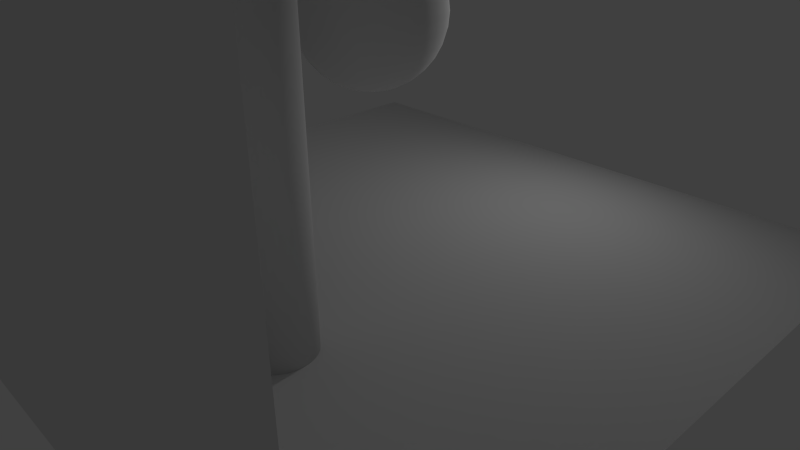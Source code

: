 # Source: room.blend  (saved by Blender 2.57.1; exported with 4.5.12 LTS)
import bpy
from mathutils import Matrix  # noqa: F401  (used for matrix-valued properties, if any)

bpy.ops.wm.read_factory_settings(use_empty=True)
scene = bpy.context.scene
scene.name = 'Scene'

# ---- collections
col_collection_1 = bpy.data.collections.new('Collection 1'); scene.collection.children.link(col_collection_1)

# ---- world
world_world = bpy.data.worlds.new('World'); scene.world = world_world
world_world.color = (0.05088, 0.05088, 0.05088)
world_world.use_sun_shadow = False
world_world.sun_shadow_jitter_overblur = 0.0
world_world.cycles.sampling_method = 'MANUAL'
world_world.cycles.sample_map_resolution = 256

# ---- cameras
cam_camera = bpy.data.cameras.new('Camera')
cam_camera.clip_end = 100.0
cam_camera.lens = 35.0
cam_camera.ortho_scale = 7.314
cam_camera.dof.focus_distance = 0.0
cam_camera.dof.aperture_fstop = 128.0

# ---- lights
light_lamp = bpy.data.lights.new('Lamp', 'AREA')
light_lamp.transmission_factor = 0.0
light_lamp.cutoff_distance = 30.0
light_lamp.energy = 39.27
light_lamp.shadow_buffer_clip_start = 1.001
light_lamp.shadow_soft_size = 0.4
light_lamp.shadow_maximum_resolution = 0.006
light_lamp.use_absolute_resolution = True
light_lamp.size = 0.4
light_lamp.size_y = 1.0
light_lamp.cycles.use_multiple_importance_sampling = False

# ---- meshes
me_sphere = bpy.data.meshes.new('Sphere')
me_sphere.from_pydata([(0.9834, -1.932, -3.661), (1.083, -1.942, -3.661), (1.179, -1.971, -3.661), (1.267, -2.018, -3.661), (1.344, -2.082, -3.661), (1.408, -2.159, -3.661), (1.455, -2.247, -3.661), (1.484, -2.343, -3.661), (1.494, -2.443, -3.661), (1.484, -2.542, -3.661), (1.455, -2.638, -3.661), (1.408, -2.726, -3.661), (1.344, -2.803, -3.661), (1.267, -2.867, -3.661), (1.179, -2.914, -3.661), (1.083, -2.943, -3.661), (0.9834, -2.953, -3.661), (0.8839, -2.943, -3.661), (0.7881, -2.914, -3.661), (0.6999, -2.867, -3.661), (0.6225, -2.803, -3.661), (0.559, -2.726, -3.661), (0.5119, -2.638, -3.661), (0.4828, -2.542, -3.661), (0.473, -2.443, -3.661), (0.4828, -2.343, -3.661), (0.5119, -2.247, -3.661), (0.559, -2.159, -3.661), (0.6225, -2.082, -3.661), (0.6999, -2.018, -3.661), (0.7881, -1.971, -3.661), (0.8839, -1.942, -3.661), (0.9834, -1.932, 1.364), (1.083, -1.942, 1.364), (1.179, -1.971, 1.364), (1.267, -2.018, 1.364), (1.344, -2.082, 1.364), (1.408, -2.159, 1.364), (1.455, -2.247, 1.364), (1.484, -2.343, 1.364), (1.494, -2.443, 1.364), (1.484, -2.542, 1.364), (1.455, -2.638, 1.364), (1.408, -2.726, 1.364), (1.344, -2.803, 1.364), (1.267, -2.867, 1.364), (1.179, -2.914, 1.364), (1.083, -2.943, 1.364), (0.9834, -2.953, 1.364), (0.8839, -2.943, 1.364), (0.7881, -2.914, 1.364), (0.6999, -2.867, 1.364), (0.6225, -2.803, 1.364), (0.559, -2.726, 1.364), (0.5119, -2.638, 1.364), (0.4828, -2.542, 1.364), (0.473, -2.443, 1.364), (0.4828, -2.343, 1.364), (0.5119, -2.247, 1.364), (0.559, -2.159, 1.364), (0.6225, -2.082, 1.364), (0.6999, -2.018, 1.364), (0.7881, -1.971, 1.364), (0.8839, -1.942, 1.364), (0.9834, -2.443, -3.661), (0.9834, -2.443, 1.364), (0.1913, 0.03806, -0.9808), (0.3753, 0.07466, -0.9239), (0.5449, 0.1084, -0.8315), (0.6935, 0.1379, -0.7071), (0.8155, 0.1622, -0.5556), (0.9061, 0.1802, -0.3827), (0.9619, 0.1913, -0.1951), (0.9808, 0.1951, 5.96e-08), (0.9619, 0.1913, 0.1951), (0.9061, 0.1802, 0.3827), (0.8155, 0.1622, 0.5556), (0.6935, 0.1379, 0.7071), (0.5449, 0.1084, 0.8315), (0.3753, 0.07466, 0.9239), (0.1913, 0.03806, 0.9808), (0.1802, 0.07466, 0.9808), (0.3536, 0.1464, 0.9239), (0.5133, 0.2126, 0.8315), (0.6533, 0.2706, 0.7071), (0.7682, 0.3182, 0.5556), (0.8536, 0.3536, 0.3827), (0.9061, 0.3753, 0.1951), (0.9239, 0.3827, 5.96e-08), (0.9061, 0.3753, -0.1951), (0.8536, 0.3536, -0.3827), (0.7682, 0.3182, -0.5556), (0.6533, 0.2706, -0.7071), (0.5133, 0.2126, -0.8315), (0.3536, 0.1464, -0.9239), (0.1802, 0.07466, -0.9808), (0.1622, 0.1084, -0.9808), (0.3182, 0.2126, -0.9239), (0.4619, 0.3087, -0.8315), (0.5879, 0.3928, -0.7071), (0.6913, 0.4619, -0.5556), (0.7682, 0.5133, -0.3827), (0.8155, 0.5449, -0.1951), (0.8315, 0.5556, 5.96e-08), (0.8155, 0.5449, 0.1951), (0.7682, 0.5133, 0.3827), (0.6913, 0.4619, 0.5556), (0.5879, 0.3928, 0.7071), (0.4619, 0.3087, 0.8315), (0.3182, 0.2126, 0.9239), (0.1622, 0.1084, 0.9808), (0.1379, 0.1379, 0.9808), (0.2706, 0.2706, 0.9239), (0.3928, 0.3928, 0.8315), (0.5, 0.5, 0.7071), (0.5879, 0.5879, 0.5556), (0.6533, 0.6533, 0.3827), (0.6935, 0.6935, 0.1951), (0.7071, 0.7071, 5.96e-08), (0.6935, 0.6935, -0.1951), (0.6533, 0.6533, -0.3827), (0.5879, 0.5879, -0.5556), (0.5, 0.5, -0.7071), (0.3928, 0.3928, -0.8315), (0.2706, 0.2706, -0.9239), (0.1379, 0.1379, -0.9808), (0.1084, 0.1622, -0.9808), (0.2126, 0.3182, -0.9239), (0.3087, 0.4619, -0.8315), (0.3928, 0.5879, -0.7071), (0.4619, 0.6913, -0.5556), (0.5133, 0.7682, -0.3827), (0.5449, 0.8155, -0.1951), (0.5556, 0.8315, 5.96e-08), (0.5449, 0.8155, 0.1951), (0.5133, 0.7682, 0.3827), (0.4619, 0.6913, 0.5556), (0.3928, 0.5879, 0.7071), (0.3087, 0.4619, 0.8315), (0.2126, 0.3182, 0.9239), (0.1084, 0.1622, 0.9808), (0.07466, 0.1802, 0.9808), (0.1464, 0.3536, 0.9239), (0.2126, 0.5133, 0.8315), (0.2706, 0.6533, 0.7071), (0.3182, 0.7682, 0.5556), (0.3536, 0.8536, 0.3827), (0.3753, 0.9061, 0.1951), (0.3827, 0.9239, 5.96e-08), (0.3753, 0.9061, -0.1951), (0.3536, 0.8536, -0.3827), (0.3182, 0.7682, -0.5556), (0.2706, 0.6533, -0.7071), (0.2126, 0.5133, -0.8315), (0.1464, 0.3536, -0.9239), (0.07466, 0.1802, -0.9808), (-1.247e-07, -3.01e-07, -1.0), (0.03806, 0.1913, -0.9808), (0.07466, 0.3753, -0.9239), (0.1084, 0.5449, -0.8315), (0.1379, 0.6935, -0.7071), (0.1622, 0.8155, -0.5556), (0.1802, 0.9061, -0.3827), (0.1913, 0.9619, -0.1951), (0.1951, 0.9808, 5.96e-08), (0.1913, 0.9619, 0.1951), (0.1802, 0.9061, 0.3827), (0.1622, 0.8155, 0.5556), (0.1379, 0.6935, 0.7071), (0.1084, 0.5449, 0.8315), (0.07466, 0.3753, 0.9239), (0.03806, 0.1913, 0.9808), (-2.134e-08, 0.1951, 0.9808), (-2.516e-08, 0.3827, 0.9239), (-3.811e-08, 0.5556, 0.8315), (-5.684e-08, 0.7071, 0.7071), (-5.286e-09, 0.8315, 0.5556), (-8.821e-08, 0.9239, 0.3827), (-9.261e-08, 0.9808, 0.1951), (-2.656e-08, 1.0, 5.96e-08), (-4.578e-08, 0.9808, -0.1951), (-8.522e-08, 0.9239, -0.3827), (-5.286e-09, 0.8315, -0.5556), (-5.684e-08, 0.7071, -0.7071), (-5.571e-08, 0.5556, -0.8315), (-2.532e-08, 0.3827, -0.9239), (-6.963e-09, 0.1951, -0.9808), (-0.03806, 0.1913, -0.9808), (-0.07466, 0.3753, -0.9239), (-0.1084, 0.5449, -0.8315), (-0.1379, 0.6935, -0.7071), (-0.1622, 0.8155, -0.5556), (-0.1802, 0.9061, -0.3827), (-0.1913, 0.9619, -0.1951), (-0.1951, 0.9808, 5.96e-08), (-0.1913, 0.9619, 0.1951), (-0.1802, 0.9061, 0.3827), (-0.1622, 0.8155, 0.5556), (-0.1379, 0.6935, 0.7071), (-0.1084, 0.5449, 0.8315), (-0.07466, 0.3753, 0.9239), (-0.03806, 0.1913, 0.9808), (-0.07466, 0.1802, 0.9808), (-0.1464, 0.3536, 0.9239), (-0.2126, 0.5133, 0.8315), (-0.2706, 0.6533, 0.7071), (-0.3182, 0.7682, 0.5556), (-0.3536, 0.8536, 0.3827), (-0.3753, 0.9061, 0.1951), (-0.3827, 0.9239, 5.96e-08), (-0.3753, 0.9061, -0.1951), (-0.3536, 0.8536, -0.3827), (-0.3182, 0.7682, -0.5556), (-0.2706, 0.6533, -0.7071), (-0.2126, 0.5133, -0.8315), (-0.1464, 0.3536, -0.9239), (-0.07466, 0.1802, -0.9808), (-0.1084, 0.1622, -0.9808), (-0.2126, 0.3182, -0.9239), (-0.3087, 0.4619, -0.8315), (-0.3928, 0.5879, -0.7071), (-0.4619, 0.6913, -0.5556), (-0.5133, 0.7682, -0.3827), (-0.5449, 0.8155, -0.1951), (-0.5556, 0.8315, 5.96e-08), (-0.5449, 0.8155, 0.1951), (-0.5133, 0.7682, 0.3827), (-0.4619, 0.6913, 0.5556), (-0.3928, 0.5879, 0.7071), (-0.3087, 0.4619, 0.8315), (-0.2126, 0.3182, 0.9239), (-0.1084, 0.1622, 0.9808), (-0.1379, 0.1379, 0.9808), (-0.2706, 0.2706, 0.9239), (-0.3928, 0.3928, 0.8315), (-0.5, 0.5, 0.7071), (-0.5879, 0.5879, 0.5556), (-0.6533, 0.6533, 0.3827), (-0.6935, 0.6935, 0.1951), (-0.7071, 0.7071, 5.96e-08), (-0.6935, 0.6935, -0.1951), (-0.6533, 0.6533, -0.3827), (-0.5879, 0.5879, -0.5556), (-0.5, 0.5, -0.7071), (-0.3928, 0.3928, -0.8315), (-0.2706, 0.2706, -0.9239), (-0.1379, 0.1379, -0.9808), (-0.1622, 0.1084, -0.9808), (-0.3182, 0.2126, -0.9239), (-0.4619, 0.3087, -0.8315), (-0.5879, 0.3928, -0.7071), (-0.6913, 0.4619, -0.5556), (-0.7682, 0.5133, -0.3827), (-0.8155, 0.5449, -0.1951), (-0.8315, 0.5556, 5.96e-08), (-0.8155, 0.5449, 0.1951), (-0.7682, 0.5133, 0.3827), (-0.6913, 0.4619, 0.5556), (-0.5879, 0.3928, 0.7071), (-0.4619, 0.3087, 0.8315), (-0.3182, 0.2126, 0.9239), (-0.1622, 0.1084, 0.9808), (-0.1802, 0.07466, 0.9808), (-0.3536, 0.1464, 0.9239), (-0.5133, 0.2126, 0.8315), (-0.6533, 0.2706, 0.7071), (-0.7682, 0.3182, 0.5556), (-0.8536, 0.3536, 0.3827), (-0.9061, 0.3753, 0.1951), (-0.9239, 0.3827, 5.96e-08), (-0.9061, 0.3753, -0.1951), (-0.8536, 0.3536, -0.3827), (-0.7682, 0.3182, -0.5556), (-0.6533, 0.2706, -0.7071), (-0.5133, 0.2126, -0.8315), (-0.3536, 0.1464, -0.9239), (-0.1802, 0.07466, -0.9808), (-0.1913, 0.03806, -0.9808), (-0.3753, 0.07466, -0.9239), (-0.5449, 0.1084, -0.8315), (-0.6935, 0.1379, -0.7071), (-0.8155, 0.1622, -0.5556), (-0.9061, 0.1802, -0.3827), (-0.9619, 0.1913, -0.1951), (-0.9808, 0.1951, 5.96e-08), (-0.9619, 0.1913, 0.1951), (-0.9061, 0.1802, 0.3827), (-0.8155, 0.1622, 0.5556), (-0.6935, 0.1379, 0.7071), (-0.5449, 0.1084, 0.8315), (-0.3753, 0.07466, 0.9239), (-0.1913, 0.03806, 0.9808), (-0.1951, -2.283e-08, 0.9808), (-0.3827, -4.426e-08, 0.9239), (-0.5556, -8.361e-08, 0.8315), (-0.7071, -5.118e-08, 0.7071), (-0.8315, -8.732e-08, 0.5556), (-0.9239, -1.44e-07, 0.3827), (-0.9808, -1.6e-07, 0.1951), (-1.0, -9.398e-08, 5.96e-08), (-0.9808, -4.311e-08, -0.1951), (-0.9239, -1.118e-07, -0.3827), (-0.8315, -8.732e-08, -0.5556), (-0.7071, -5.118e-08, -0.7071), (-0.5556, -4.275e-08, -0.8315), (-0.3827, -1.519e-08, -0.9239), (-0.1951, -1.942e-08, -0.9808), (-0.1913, -0.03806, -0.9808), (-0.3753, -0.07466, -0.9239), (-0.5449, -0.1084, -0.8315), (-0.6935, -0.1379, -0.7071), (-0.8155, -0.1622, -0.5556), (-0.9061, -0.1802, -0.3827), (-0.9619, -0.1913, -0.1951), (-0.9808, -0.1951, 5.96e-08), (-0.9619, -0.1913, 0.1951), (-0.9061, -0.1802, 0.3827), (-0.8155, -0.1622, 0.5556), (-0.6935, -0.1379, 0.7071), (-0.5449, -0.1084, 0.8315), (-0.3753, -0.07466, 0.9239), (-0.1913, -0.03806, 0.9808), (-0.1802, -0.07466, 0.9808), (-0.3536, -0.1464, 0.9239), (-0.5133, -0.2126, 0.8315), (-0.6533, -0.2706, 0.7071), (-0.7682, -0.3182, 0.5556), (-0.8536, -0.3536, 0.3827), (-0.9061, -0.3753, 0.1951), (-0.9239, -0.3827, 5.96e-08), (-0.9061, -0.3753, -0.1951), (-0.8536, -0.3536, -0.3827), (-0.7682, -0.3182, -0.5556), (-0.6533, -0.2706, -0.7071), (-0.5133, -0.2126, -0.8315), (-0.3536, -0.1464, -0.9239), (-0.1802, -0.07466, -0.9808), (-0.1622, -0.1084, -0.9808), (-0.3182, -0.2126, -0.9239), (-0.4619, -0.3087, -0.8315), (-0.5879, -0.3928, -0.7071), (-0.6913, -0.4619, -0.5556), (-0.7682, -0.5133, -0.3827), (-0.8155, -0.5449, -0.1951), (-0.8315, -0.5556, 5.96e-08), (-0.8155, -0.5449, 0.1951), (-0.7682, -0.5133, 0.3827), (-0.6913, -0.4619, 0.5556), (-0.5879, -0.3928, 0.7071), (-0.4619, -0.3087, 0.8315), (-0.3182, -0.2126, 0.9239), (-0.1622, -0.1084, 0.9808), (-0.1379, -0.1379, 0.9808), (-0.2706, -0.2706, 0.9239), (-0.3928, -0.3928, 0.8315), (-0.5, -0.5, 0.7071), (-0.5879, -0.5879, 0.5556), (-0.6533, -0.6533, 0.3827), (-0.6935, -0.6935, 0.1951), (-0.7071, -0.7071, 5.96e-08), (-0.6935, -0.6935, -0.1951), (-0.6533, -0.6533, -0.3827), (-0.5879, -0.5879, -0.5556), (-0.5, -0.5, -0.7071), (-0.3928, -0.3928, -0.8315), (-0.2706, -0.2706, -0.9239), (-0.1379, -0.1379, -0.9808), (-0.1084, -0.1622, -0.9808), (-0.2126, -0.3182, -0.9239), (-0.3087, -0.4619, -0.8315), (-0.3928, -0.5879, -0.7071), (-0.4619, -0.6913, -0.5556), (-0.5133, -0.7682, -0.3827), (-0.5449, -0.8155, -0.1951), (-0.5556, -0.8315, 5.96e-08), (-0.5449, -0.8155, 0.1951), (-0.5133, -0.7682, 0.3827), (-0.4619, -0.6913, 0.5556), (-0.3928, -0.5879, 0.7071), (-0.3087, -0.4619, 0.8315), (-0.2126, -0.3182, 0.9239), (-0.1084, -0.1622, 0.9808), (-0.07466, -0.1802, 0.9808), (-0.1464, -0.3536, 0.9239), (-0.2126, -0.5133, 0.8315), (-0.2706, -0.6533, 0.7071), (-0.3182, -0.7682, 0.5556), (-0.3536, -0.8536, 0.3827), (-0.3753, -0.9061, 0.1951), (-0.3827, -0.9239, 5.96e-08), (-0.3753, -0.9061, -0.1951), (-0.3536, -0.8536, -0.3827), (-0.3182, -0.7682, -0.5556), (-0.2706, -0.6533, -0.7071), (-0.2126, -0.5133, -0.8315), (-0.1464, -0.3536, -0.9239), (-0.07466, -0.1802, -0.9808), (-0.03806, -0.1913, -0.9808), (-0.07466, -0.3753, -0.9239), (-0.1084, -0.5449, -0.8315), (-0.1379, -0.6935, -0.7071), (-0.1622, -0.8155, -0.5556), (-0.1802, -0.9061, -0.3827), (-0.1913, -0.9619, -0.1951), (-0.1951, -0.9808, 5.96e-08), (-0.1913, -0.9619, 0.1951), (-0.1802, -0.9061, 0.3827), (-0.1622, -0.8155, 0.5556), (-0.1379, -0.6935, 0.7071), (-0.1084, -0.5449, 0.8315), (-0.07466, -0.3753, 0.9239), (-0.03806, -0.1913, 0.9808), (3.603e-08, -0.1951, 0.9808), (5.455e-08, -0.3827, 0.9239), (8.958e-08, -0.5556, 0.8315), (7.476e-08, -0.7071, 0.7071), (1.139e-07, -0.8315, 0.5556), (2.054e-07, -0.9239, 0.3827), (2.421e-07, -0.9808, 0.1951), (1.498e-07, -1.0, 5.96e-08), (1.019e-07, -0.9808, -0.1951), (2.054e-07, -0.9239, -0.3827), (1.139e-07, -0.8315, -0.5556), (7.476e-08, -0.7071, -0.7071), (8.526e-08, -0.5556, -0.8315), (4.159e-08, -0.3827, -0.9239), (2.091e-08, -0.1951, -0.9808), (0.03806, -0.1913, -0.9808), (0.07466, -0.3753, -0.9239), (0.1084, -0.5449, -0.8315), (0.1379, -0.6935, -0.7071), (0.1622, -0.8155, -0.5556), (0.1802, -0.9061, -0.3827), (0.1913, -0.9619, -0.1951), (0.1951, -0.9808, 5.96e-08), (0.1913, -0.9619, 0.1951), (0.1802, -0.9061, 0.3827), (0.1622, -0.8155, 0.5556), (0.1379, -0.6935, 0.7071), (0.1084, -0.5449, 0.8315), (0.07466, -0.3753, 0.9239), (0.03806, -0.1913, 0.9808), (0.07466, -0.1802, 0.9808), (0.1464, -0.3536, 0.9239), (0.2126, -0.5133, 0.8315), (0.2706, -0.6533, 0.7071), (0.3182, -0.7682, 0.5556), (0.3536, -0.8536, 0.3827), (0.3753, -0.9061, 0.1951), (0.3827, -0.9239, 5.96e-08), (0.3753, -0.9061, -0.1951), (0.3536, -0.8536, -0.3827), (0.3182, -0.7682, -0.5556), (0.2706, -0.6533, -0.7071), (0.2126, -0.5133, -0.8315), (0.1464, -0.3536, -0.9239), (0.07466, -0.1802, -0.9808), (0.1084, -0.1622, -0.9808), (0.2126, -0.3182, -0.9239), (0.3087, -0.4619, -0.8315), (0.3928, -0.5879, -0.7071), (0.4619, -0.6913, -0.5556), (0.5133, -0.7682, -0.3827), (0.5449, -0.8155, -0.1951), (0.5556, -0.8315, 5.96e-08), (0.5449, -0.8155, 0.1951), (0.5133, -0.7682, 0.3827), (0.4619, -0.6913, 0.5556), (0.3928, -0.5879, 0.7071), (0.3087, -0.4619, 0.8315), (0.2126, -0.3182, 0.9239), (0.1084, -0.1622, 0.9808), (0.1379, -0.1379, 0.9808), (0.2706, -0.2706, 0.9239), (0.3928, -0.3928, 0.8315), (0.5, -0.5, 0.7071), (0.5879, -0.5879, 0.5556), (0.6533, -0.6533, 0.3827), (0.6935, -0.6935, 0.1951), (0.7071, -0.7071, 5.96e-08), (0.6935, -0.6935, -0.1951), (0.6533, -0.6533, -0.3827), (0.5879, -0.5879, -0.5556), (0.5, -0.5, -0.7071), (0.3928, -0.3928, -0.8315), (0.2706, -0.2706, -0.9239), (0.1379, -0.1379, -0.9808), (0.1622, -0.1084, -0.9808), (0.3182, -0.2126, -0.9239), (0.4619, -0.3087, -0.8315), (0.5879, -0.3928, -0.7071), (0.6913, -0.4619, -0.5556), (0.7682, -0.5133, -0.3827), (0.8155, -0.5449, -0.1951), (0.8315, -0.5556, 5.96e-08), (0.8155, -0.5449, 0.1951), (0.7682, -0.5133, 0.3827), (0.6913, -0.4619, 0.5556), (0.5879, -0.3928, 0.7071), (0.4619, -0.3087, 0.8315), (0.3182, -0.2126, 0.9239), (0.1622, -0.1084, 0.9808), (0.1802, -0.07466, 0.9808), (0.3536, -0.1464, 0.9239), (0.5133, -0.2126, 0.8315), (0.6533, -0.2706, 0.7071), (0.7682, -0.3182, 0.5556), (0.8536, -0.3536, 0.3827), (0.9061, -0.3753, 0.1951), (0.9239, -0.3827, 5.96e-08), (0.9061, -0.3753, -0.1951), (0.8536, -0.3536, -0.3827), (0.7682, -0.3182, -0.5556), (0.6533, -0.2706, -0.7071), (0.5133, -0.2126, -0.8315), (0.3536, -0.1464, -0.9239), (0.1802, -0.07466, -0.9808), (0.1913, -0.03806, -0.9808), (0.3753, -0.07466, -0.9239), (0.5449, -0.1084, -0.8315), (0.6935, -0.1379, -0.7071), (0.8155, -0.1622, -0.5556), (0.9061, -0.1802, -0.3827), (0.9619, -0.1913, -0.1951), (0.9808, -0.1951, 5.96e-08), (0.9619, -0.1913, 0.1951), (0.9061, -0.1802, 0.3827), (0.8155, -0.1622, 0.5556), (0.6935, -0.1379, 0.7071), (0.5449, -0.1084, 0.8315), (0.3753, -0.07466, 0.9239), (0.1913, -0.03806, 0.9808), (0.0, 0.0, 1.0), (0.1951, 4.849e-08, 0.9808), (0.3827, 4.442e-08, 0.9239), (0.5556, 1.175e-07, 0.8315), (0.7071, 1.1e-07, 0.7071), (0.8315, 1.667e-07, 0.5556), (0.9239, 2.496e-07, 0.3827), (0.9808, 3.533e-07, 0.1951), (1.0, 2.318e-07, 5.96e-08), (0.9808, 1.723e-07, -0.1951), (0.9239, 2.496e-07, -0.3827), (0.8315, 1.667e-07, -0.5556), (0.7071, 1.1e-07, -0.7071), (0.5556, 1.132e-07, -0.8315), (0.3827, 6.948e-08, -0.9239), (0.1951, 4.067e-08, -0.9808), (5.0, 5.0, -3.407), (5.0, -5.0, -3.407), (-5.0, -5.0, -3.407), (-5.0, 5.0, -3.407), (5.0, -5.0, 2.601), (-5.0, -5.0, 2.601)], [], [(64, 0, 1), (65, 33, 32), (64, 1, 2), (65, 34, 33), (64, 2, 3), (65, 35, 34), (64, 3, 4), (65, 36, 35), (64, 4, 5), (65, 37, 36), (64, 5, 6), (65, 38, 37), (64, 6, 7), (65, 39, 38), (64, 7, 8), (65, 40, 39), (64, 8, 9), (65, 41, 40), (64, 9, 10), (65, 42, 41), (64, 10, 11), (65, 43, 42), (64, 11, 12), (65, 44, 43), (64, 12, 13), (65, 45, 44), (64, 13, 14), (65, 46, 45), (64, 14, 15), (65, 47, 46), (64, 15, 16), (65, 48, 47), (64, 16, 17), (65, 49, 48), (64, 17, 18), (65, 50, 49), (64, 18, 19), (65, 51, 50), (64, 19, 20), (65, 52, 51), (64, 20, 21), (65, 53, 52), (64, 21, 22), (65, 54, 53), (64, 22, 23), (65, 55, 54), (64, 23, 24), (65, 56, 55), (64, 24, 25), (65, 57, 56), (64, 25, 26), (65, 58, 57), (64, 26, 27), (65, 59, 58), (64, 27, 28), (65, 60, 59), (64, 28, 29), (65, 61, 60), (64, 29, 30), (65, 62, 61), (64, 30, 31), (65, 63, 62), (31, 0, 64), (65, 32, 63), (0, 32, 33, 1), (1, 33, 34, 2), (2, 34, 35, 3), (3, 35, 36, 4), (4, 36, 37, 5), (5, 37, 38, 6), (6, 38, 39, 7), (7, 39, 40, 8), (8, 40, 41, 9), (9, 41, 42, 10), (10, 42, 43, 11), (11, 43, 44, 12), (12, 44, 45, 13), (13, 45, 46, 14), (14, 46, 47, 15), (15, 47, 48, 16), (16, 48, 49, 17), (17, 49, 50, 18), (18, 50, 51, 19), (19, 51, 52, 20), (20, 52, 53, 21), (21, 53, 54, 22), (22, 54, 55, 23), (23, 55, 56, 24), (24, 56, 57, 25), (25, 57, 58, 26), (26, 58, 59, 27), (27, 59, 60, 28), (28, 60, 61, 29), (29, 61, 62, 30), (30, 62, 63, 31), (32, 0, 31, 63), (156, 66, 547), (66, 67, 546, 547), (545, 546, 67, 68), (544, 545, 68, 69), (543, 544, 69, 70), (542, 543, 70, 71), (541, 542, 71, 72), (540, 541, 72, 73), (539, 540, 73, 74), (538, 539, 74, 75), (537, 538, 75, 76), (536, 537, 76, 77), (535, 536, 77, 78), (534, 535, 78, 79), (533, 534, 79, 80), (532, 533, 80), (532, 80, 81), (80, 79, 82, 81), (79, 78, 83, 82), (78, 77, 84, 83), (77, 76, 85, 84), (76, 75, 86, 85), (75, 74, 87, 86), (74, 73, 88, 87), (73, 72, 89, 88), (72, 71, 90, 89), (71, 70, 91, 90), (70, 69, 92, 91), (69, 68, 93, 92), (68, 67, 94, 93), (67, 66, 95, 94), (66, 156, 95), (95, 156, 96), (94, 95, 96, 97), (93, 94, 97, 98), (92, 93, 98, 99), (91, 92, 99, 100), (90, 91, 100, 101), (89, 90, 101, 102), (88, 89, 102, 103), (87, 88, 103, 104), (86, 87, 104, 105), (85, 86, 105, 106), (84, 85, 106, 107), (83, 84, 107, 108), (82, 83, 108, 109), (81, 82, 109, 110), (532, 81, 110), (532, 110, 111), (110, 109, 112, 111), (109, 108, 113, 112), (108, 107, 114, 113), (107, 106, 115, 114), (106, 105, 116, 115), (105, 104, 117, 116), (104, 103, 118, 117), (103, 102, 119, 118), (102, 101, 120, 119), (101, 100, 121, 120), (100, 99, 122, 121), (99, 98, 123, 122), (98, 97, 124, 123), (97, 96, 125, 124), (96, 156, 125), (125, 156, 126), (124, 125, 126, 127), (123, 124, 127, 128), (122, 123, 128, 129), (121, 122, 129, 130), (120, 121, 130, 131), (119, 120, 131, 132), (118, 119, 132, 133), (117, 118, 133, 134), (116, 117, 134, 135), (115, 116, 135, 136), (114, 115, 136, 137), (113, 114, 137, 138), (112, 113, 138, 139), (111, 112, 139, 140), (532, 111, 140), (532, 140, 141), (140, 139, 142, 141), (139, 138, 143, 142), (138, 137, 144, 143), (137, 136, 145, 144), (136, 135, 146, 145), (135, 134, 147, 146), (134, 133, 148, 147), (133, 132, 149, 148), (132, 131, 150, 149), (131, 130, 151, 150), (130, 129, 152, 151), (129, 128, 153, 152), (128, 127, 154, 153), (127, 126, 155, 154), (126, 156, 155), (155, 156, 157), (154, 155, 157, 158), (153, 154, 158, 159), (152, 153, 159, 160), (151, 152, 160, 161), (150, 151, 161, 162), (149, 150, 162, 163), (148, 149, 163, 164), (147, 148, 164, 165), (146, 147, 165, 166), (145, 146, 166, 167), (144, 145, 167, 168), (143, 144, 168, 169), (142, 143, 169, 170), (141, 142, 170, 171), (532, 141, 171), (532, 171, 172), (171, 170, 173, 172), (170, 169, 174, 173), (169, 168, 175, 174), (168, 167, 176, 175), (167, 166, 177, 176), (166, 165, 178, 177), (165, 164, 179, 178), (164, 163, 180, 179), (163, 162, 181, 180), (162, 161, 182, 181), (161, 160, 183, 182), (160, 159, 184, 183), (159, 158, 185, 184), (158, 157, 186, 185), (157, 156, 186), (186, 156, 187), (185, 186, 187, 188), (184, 185, 188, 189), (183, 184, 189, 190), (182, 183, 190, 191), (181, 182, 191, 192), (180, 181, 192, 193), (179, 180, 193, 194), (178, 179, 194, 195), (177, 178, 195, 196), (176, 177, 196, 197), (175, 176, 197, 198), (174, 175, 198, 199), (173, 174, 199, 200), (172, 173, 200, 201), (532, 172, 201), (532, 201, 202), (201, 200, 203, 202), (200, 199, 204, 203), (199, 198, 205, 204), (198, 197, 206, 205), (197, 196, 207, 206), (196, 195, 208, 207), (195, 194, 209, 208), (194, 193, 210, 209), (193, 192, 211, 210), (192, 191, 212, 211), (191, 190, 213, 212), (190, 189, 214, 213), (189, 188, 215, 214), (188, 187, 216, 215), (187, 156, 216), (216, 156, 217), (215, 216, 217, 218), (214, 215, 218, 219), (213, 214, 219, 220), (212, 213, 220, 221), (211, 212, 221, 222), (210, 211, 222, 223), (209, 210, 223, 224), (208, 209, 224, 225), (207, 208, 225, 226), (206, 207, 226, 227), (205, 206, 227, 228), (204, 205, 228, 229), (203, 204, 229, 230), (202, 203, 230, 231), (532, 202, 231), (532, 231, 232), (231, 230, 233, 232), (230, 229, 234, 233), (229, 228, 235, 234), (228, 227, 236, 235), (227, 226, 237, 236), (226, 225, 238, 237), (225, 224, 239, 238), (224, 223, 240, 239), (223, 222, 241, 240), (222, 221, 242, 241), (221, 220, 243, 242), (220, 219, 244, 243), (219, 218, 245, 244), (218, 217, 246, 245), (217, 156, 246), (246, 156, 247), (245, 246, 247, 248), (244, 245, 248, 249), (243, 244, 249, 250), (242, 243, 250, 251), (241, 242, 251, 252), (240, 241, 252, 253), (239, 240, 253, 254), (238, 239, 254, 255), (237, 238, 255, 256), (236, 237, 256, 257), (235, 236, 257, 258), (234, 235, 258, 259), (233, 234, 259, 260), (232, 233, 260, 261), (532, 232, 261), (532, 261, 262), (261, 260, 263, 262), (260, 259, 264, 263), (259, 258, 265, 264), (258, 257, 266, 265), (257, 256, 267, 266), (256, 255, 268, 267), (255, 254, 269, 268), (254, 253, 270, 269), (253, 252, 271, 270), (252, 251, 272, 271), (251, 250, 273, 272), (250, 249, 274, 273), (249, 248, 275, 274), (248, 247, 276, 275), (247, 156, 276), (276, 156, 277), (275, 276, 277, 278), (274, 275, 278, 279), (273, 274, 279, 280), (272, 273, 280, 281), (271, 272, 281, 282), (270, 271, 282, 283), (269, 270, 283, 284), (268, 269, 284, 285), (267, 268, 285, 286), (266, 267, 286, 287), (265, 266, 287, 288), (264, 265, 288, 289), (263, 264, 289, 290), (262, 263, 290, 291), (532, 262, 291), (532, 291, 292), (291, 290, 293, 292), (290, 289, 294, 293), (289, 288, 295, 294), (288, 287, 296, 295), (287, 286, 297, 296), (286, 285, 298, 297), (285, 284, 299, 298), (284, 283, 300, 299), (283, 282, 301, 300), (282, 281, 302, 301), (281, 280, 303, 302), (280, 279, 304, 303), (279, 278, 305, 304), (278, 277, 306, 305), (277, 156, 306), (306, 156, 307), (305, 306, 307, 308), (304, 305, 308, 309), (303, 304, 309, 310), (302, 303, 310, 311), (301, 302, 311, 312), (300, 301, 312, 313), (299, 300, 313, 314), (298, 299, 314, 315), (297, 298, 315, 316), (296, 297, 316, 317), (295, 296, 317, 318), (294, 295, 318, 319), (293, 294, 319, 320), (292, 293, 320, 321), (532, 292, 321), (532, 321, 322), (321, 320, 323, 322), (320, 319, 324, 323), (319, 318, 325, 324), (318, 317, 326, 325), (317, 316, 327, 326), (316, 315, 328, 327), (315, 314, 329, 328), (314, 313, 330, 329), (313, 312, 331, 330), (312, 311, 332, 331), (311, 310, 333, 332), (310, 309, 334, 333), (309, 308, 335, 334), (308, 307, 336, 335), (307, 156, 336), (336, 156, 337), (335, 336, 337, 338), (334, 335, 338, 339), (333, 334, 339, 340), (332, 333, 340, 341), (331, 332, 341, 342), (330, 331, 342, 343), (329, 330, 343, 344), (328, 329, 344, 345), (327, 328, 345, 346), (326, 327, 346, 347), (325, 326, 347, 348), (324, 325, 348, 349), (323, 324, 349, 350), (322, 323, 350, 351), (532, 322, 351), (532, 351, 352), (351, 350, 353, 352), (350, 349, 354, 353), (349, 348, 355, 354), (348, 347, 356, 355), (347, 346, 357, 356), (346, 345, 358, 357), (345, 344, 359, 358), (344, 343, 360, 359), (343, 342, 361, 360), (342, 341, 362, 361), (341, 340, 363, 362), (340, 339, 364, 363), (339, 338, 365, 364), (338, 337, 366, 365), (337, 156, 366), (366, 156, 367), (365, 366, 367, 368), (364, 365, 368, 369), (363, 364, 369, 370), (362, 363, 370, 371), (361, 362, 371, 372), (360, 361, 372, 373), (359, 360, 373, 374), (358, 359, 374, 375), (357, 358, 375, 376), (356, 357, 376, 377), (355, 356, 377, 378), (354, 355, 378, 379), (353, 354, 379, 380), (352, 353, 380, 381), (532, 352, 381), (532, 381, 382), (381, 380, 383, 382), (380, 379, 384, 383), (379, 378, 385, 384), (378, 377, 386, 385), (377, 376, 387, 386), (376, 375, 388, 387), (375, 374, 389, 388), (374, 373, 390, 389), (373, 372, 391, 390), (372, 371, 392, 391), (371, 370, 393, 392), (370, 369, 394, 393), (369, 368, 395, 394), (368, 367, 396, 395), (367, 156, 396), (396, 156, 397), (395, 396, 397, 398), (394, 395, 398, 399), (393, 394, 399, 400), (392, 393, 400, 401), (391, 392, 401, 402), (390, 391, 402, 403), (389, 390, 403, 404), (388, 389, 404, 405), (387, 388, 405, 406), (386, 387, 406, 407), (385, 386, 407, 408), (384, 385, 408, 409), (383, 384, 409, 410), (382, 383, 410, 411), (532, 382, 411), (532, 411, 412), (411, 410, 413, 412), (410, 409, 414, 413), (409, 408, 415, 414), (408, 407, 416, 415), (407, 406, 417, 416), (406, 405, 418, 417), (405, 404, 419, 418), (404, 403, 420, 419), (403, 402, 421, 420), (402, 401, 422, 421), (401, 400, 423, 422), (400, 399, 424, 423), (399, 398, 425, 424), (398, 397, 426, 425), (397, 156, 426), (426, 156, 427), (425, 426, 427, 428), (424, 425, 428, 429), (423, 424, 429, 430), (422, 423, 430, 431), (421, 422, 431, 432), (420, 421, 432, 433), (419, 420, 433, 434), (418, 419, 434, 435), (417, 418, 435, 436), (416, 417, 436, 437), (415, 416, 437, 438), (414, 415, 438, 439), (413, 414, 439, 440), (412, 413, 440, 441), (532, 412, 441), (532, 441, 442), (441, 440, 443, 442), (440, 439, 444, 443), (439, 438, 445, 444), (438, 437, 446, 445), (437, 436, 447, 446), (436, 435, 448, 447), (435, 434, 449, 448), (434, 433, 450, 449), (433, 432, 451, 450), (432, 431, 452, 451), (431, 430, 453, 452), (430, 429, 454, 453), (429, 428, 455, 454), (428, 427, 456, 455), (427, 156, 456), (456, 156, 457), (455, 456, 457, 458), (454, 455, 458, 459), (453, 454, 459, 460), (452, 453, 460, 461), (451, 452, 461, 462), (450, 451, 462, 463), (449, 450, 463, 464), (448, 449, 464, 465), (447, 448, 465, 466), (446, 447, 466, 467), (445, 446, 467, 468), (444, 445, 468, 469), (443, 444, 469, 470), (442, 443, 470, 471), (532, 442, 471), (532, 471, 472), (471, 470, 473, 472), (470, 469, 474, 473), (469, 468, 475, 474), (468, 467, 476, 475), (467, 466, 477, 476), (466, 465, 478, 477), (465, 464, 479, 478), (464, 463, 480, 479), (463, 462, 481, 480), (462, 461, 482, 481), (461, 460, 483, 482), (460, 459, 484, 483), (459, 458, 485, 484), (458, 457, 486, 485), (457, 156, 486), (486, 156, 487), (485, 486, 487, 488), (484, 485, 488, 489), (483, 484, 489, 490), (482, 483, 490, 491), (481, 482, 491, 492), (480, 481, 492, 493), (479, 480, 493, 494), (478, 479, 494, 495), (477, 478, 495, 496), (476, 477, 496, 497), (475, 476, 497, 498), (474, 475, 498, 499), (473, 474, 499, 500), (472, 473, 500, 501), (532, 472, 501), (532, 501, 502), (501, 500, 503, 502), (500, 499, 504, 503), (499, 498, 505, 504), (498, 497, 506, 505), (497, 496, 507, 506), (496, 495, 508, 507), (495, 494, 509, 508), (494, 493, 510, 509), (493, 492, 511, 510), (492, 491, 512, 511), (491, 490, 513, 512), (490, 489, 514, 513), (489, 488, 515, 514), (488, 487, 516, 515), (487, 156, 516), (516, 156, 517), (515, 516, 517, 518), (514, 515, 518, 519), (513, 514, 519, 520), (512, 513, 520, 521), (511, 512, 521, 522), (510, 511, 522, 523), (509, 510, 523, 524), (508, 509, 524, 525), (507, 508, 525, 526), (506, 507, 526, 527), (505, 506, 527, 528), (504, 505, 528, 529), (503, 504, 529, 530), (502, 503, 530, 531), (532, 502, 531), (532, 531, 533), (531, 530, 534, 533), (530, 529, 535, 534), (529, 528, 536, 535), (528, 527, 537, 536), (527, 526, 538, 537), (526, 525, 539, 538), (525, 524, 540, 539), (524, 523, 541, 540), (523, 522, 542, 541), (522, 521, 543, 542), (521, 520, 544, 543), (520, 519, 545, 544), (519, 518, 546, 545), (518, 517, 547, 546), (517, 156, 547), (548, 551, 550, 549), (549, 550, 553, 552)])
me_sphere.polygons.foreach_set('use_smooth', [0, 0, 0, 0, 0, 0, 0, 0, 0, 0, 0, 0, 0, 0, 0, 0, 0, 0, 0, 0, 0, 0, 0, 0, 0, 0, 0, 0, 0, 0, 0, 0, 0, 0, 0, 0, 0, 0, 0, 0, 0, 0, 0, 0, 0, 0, 0, 0, 0, 0, 0, 0, 0, 0, 0, 0, 0, 0, 0, 0, 0, 0, 0, 0, 1, 1, 1, 1, 1, 1, 1, 1, 1, 1, 1, 1, 1, 1, 1, 1, 1, 1, 1, 1, 1, 1, 1, 1, 1, 1, 1, 1, 1, 1, 1, 1, 1, 1, 1, 1, 1, 1, 1, 1, 1, 1, 1, 1, 1, 1, 1, 1, 1, 1, 1, 1, 1, 1, 1, 1, 1, 1, 1, 1, 1, 1, 1, 1, 1, 1, 1, 1, 1, 1, 1, 1, 1, 1, 1, 1, 1, 1, 1, 1, 1, 1, 1, 1, 1, 1, 1, 1, 1, 1, 1, 1, 1, 1, 1, 1, 1, 1, 1, 1, 1, 1, 1, 1, 1, 1, 1, 1, 1, 1, 1, 1, 1, 1, 1, 1, 1, 1, 1, 1, 1, 1, 1, 1, 1, 1, 1, 1, 1, 1, 1, 1, 1, 1, 1, 1, 1, 1, 1, 1, 1, 1, 1, 1, 1, 1, 1, 1, 1, 1, 1, 1, 1, 1, 1, 1, 1, 1, 1, 1, 1, 1, 1, 1, 1, 1, 1, 1, 1, 1, 1, 1, 1, 1, 1, 1, 1, 1, 1, 1, 1, 1, 1, 1, 1, 1, 1, 1, 1, 1, 1, 1, 1, 1, 1, 1, 1, 1, 1, 1, 1, 1, 1, 1, 1, 1, 1, 1, 1, 1, 1, 1, 1, 1, 1, 1, 1, 1, 1, 1, 1, 1, 1, 1, 1, 1, 1, 1, 1, 1, 1, 1, 1, 1, 1, 1, 1, 1, 1, 1, 1, 1, 1, 1, 1, 1, 1, 1, 1, 1, 1, 1, 1, 1, 1, 1, 1, 1, 1, 1, 1, 1, 1, 1, 1, 1, 1, 1, 1, 1, 1, 1, 1, 1, 1, 1, 1, 1, 1, 1, 1, 1, 1, 1, 1, 1, 1, 1, 1, 1, 1, 1, 1, 1, 1, 1, 1, 1, 1, 1, 1, 1, 1, 1, 1, 1, 1, 1, 1, 1, 1, 1, 1, 1, 1, 1, 1, 1, 1, 1, 1, 1, 1, 1, 1, 1, 1, 1, 1, 1, 1, 1, 1, 1, 1, 1, 1, 1, 1, 1, 1, 1, 1, 1, 1, 1, 1, 1, 1, 1, 1, 1, 1, 1, 1, 1, 1, 1, 1, 1, 1, 1, 1, 1, 1, 1, 1, 1, 1, 1, 1, 1, 1, 1, 1, 1, 1, 1, 1, 1, 1, 1, 1, 1, 1, 1, 1, 1, 1, 1, 1, 1, 1, 1, 1, 1, 1, 1, 1, 1, 1, 1, 1, 1, 1, 1, 1, 1, 1, 1, 1, 1, 1, 1, 1, 1, 1, 1, 1, 1, 1, 1, 1, 1, 1, 1, 1, 1, 1, 1, 1, 1, 1, 1, 1, 1, 1, 1, 1, 1, 1, 1, 1, 1, 1, 1, 1, 1, 1, 1, 1, 1, 1, 1, 1, 1, 1, 1, 1, 1, 1, 1, 1, 1, 1, 1, 1, 1, 1, 1, 1, 1, 1, 1, 1, 1, 1, 1, 1, 1, 1, 1, 1, 1, 1, 1, 1, 1, 1, 1, 1, 1, 1, 1, 1, 1, 1, 1, 1, 1, 1, 1, 1, 1, 1, 1, 1, 1, 1, 1, 1, 1, 1, 1, 1, 1, 1, 1, 1, 1, 1, 1, 1, 1, 1, 1, 1, 1, 1, 1, 1, 1, 1, 1, 1, 1, 1, 1, 1, 1, 1, 1, 1, 1, 0, 0])
_uv = me_sphere.uv_layers.new(name='UVTex')
_uv.uv.foreach_set('vector', [0.3462, 0.8161, 0.3861, 0.8282, 0.383, 0.8358, 0.2251, 0.8063, 0.1921, 0.7793, 0.1981, 0.7734, 0.3462, 0.8161, 0.383, 0.8358, 0.3784, 0.8426, 0.2251, 0.8063, 0.1875, 0.7862, 0.1921, 0.7793, 0.3462, 0.8161, 0.3784, 0.8426, 0.3726, 0.8484, 0.2251, 0.8063, 0.1843, 0.794, 0.1875, 0.7862, 0.3462, 0.8161, 0.3726, 0.8484, 0.3659, 0.8529, 0.2251, 0.8063, 0.1827, 0.8022, 0.1843, 0.794, 0.3462, 0.8161, 0.3659, 0.8529, 0.3583, 0.856, 0.2251, 0.8063, 0.1827, 0.8105, 0.1827, 0.8022, 0.3462, 0.8161, 0.3583, 0.856, 0.3503, 0.8576, 0.2251, 0.8063, 0.1843, 0.8187, 0.1827, 0.8105, 0.3462, 0.8161, 0.3503, 0.8576, 0.3421, 0.8576, 0.2251, 0.8063, 0.1875, 0.8264, 0.1843, 0.8187, 0.3462, 0.8161, 0.3421, 0.8576, 0.3341, 0.856, 0.2251, 0.8063, 0.1921, 0.8334, 0.1875, 0.8264, 0.3462, 0.8161, 0.3341, 0.856, 0.3266, 0.8529, 0.2251, 0.8063, 0.1981, 0.8393, 0.1921, 0.8334, 0.3462, 0.8161, 0.3266, 0.8529, 0.3198, 0.8484, 0.2251, 0.8063, 0.205, 0.8439, 0.1981, 0.8393, 0.3462, 0.8161, 0.3198, 0.8484, 0.314, 0.8426, 0.2251, 0.8063, 0.2127, 0.8471, 0.205, 0.8439, 0.3462, 0.8161, 0.314, 0.8426, 0.3095, 0.8358, 0.2251, 0.8063, 0.2209, 0.8488, 0.2127, 0.8471, 0.3462, 0.8161, 0.3095, 0.8358, 0.3063, 0.8282, 0.2251, 0.8063, 0.2293, 0.8488, 0.2209, 0.8488, 0.3462, 0.8161, 0.3063, 0.8282, 0.3047, 0.8202, 0.2251, 0.8063, 0.2375, 0.8471, 0.2293, 0.8488, 0.3462, 0.8161, 0.3047, 0.8202, 0.3047, 0.8121, 0.2251, 0.8063, 0.2452, 0.8439, 0.2375, 0.8471, 0.3462, 0.8161, 0.3047, 0.8121, 0.3063, 0.804, 0.2251, 0.8063, 0.2522, 0.8393, 0.2452, 0.8439, 0.3462, 0.8161, 0.3063, 0.804, 0.3095, 0.7965, 0.2251, 0.8063, 0.2581, 0.8334, 0.2522, 0.8393, 0.3462, 0.8161, 0.3095, 0.7965, 0.314, 0.7897, 0.2251, 0.8063, 0.2627, 0.8264, 0.2581, 0.8334, 0.3462, 0.8161, 0.314, 0.7897, 0.3198, 0.7839, 0.2251, 0.8063, 0.2659, 0.8187, 0.2627, 0.8264, 0.3462, 0.8161, 0.3198, 0.7839, 0.3266, 0.7794, 0.2251, 0.8063, 0.2675, 0.8105, 0.2659, 0.8187, 0.3462, 0.8161, 0.3266, 0.7794, 0.3341, 0.7763, 0.2251, 0.8063, 0.2675, 0.8022, 0.2675, 0.8105, 0.3462, 0.8161, 0.3341, 0.7763, 0.3421, 0.7747, 0.2251, 0.8063, 0.2659, 0.794, 0.2675, 0.8022, 0.3462, 0.8161, 0.3421, 0.7747, 0.3503, 0.7747, 0.2251, 0.8063, 0.2627, 0.7862, 0.2659, 0.794, 0.3462, 0.8161, 0.3503, 0.7747, 0.3583, 0.7763, 0.2251, 0.8063, 0.2581, 0.7793, 0.2627, 0.7862, 0.3462, 0.8161, 0.3583, 0.7763, 0.3659, 0.7794, 0.2251, 0.8063, 0.2522, 0.7734, 0.2581, 0.7793, 0.3462, 0.8161, 0.3659, 0.7794, 0.3726, 0.7839, 0.2251, 0.8063, 0.2452, 0.7687, 0.2522, 0.7734, 0.3462, 0.8161, 0.3726, 0.7839, 0.3784, 0.7897, 0.2251, 0.8063, 0.2375, 0.7655, 0.2452, 0.7687, 0.3462, 0.8161, 0.3784, 0.7897, 0.383, 0.7965, 0.2251, 0.8063, 0.2293, 0.7639, 0.2375, 0.7655, 0.3462, 0.8161, 0.383, 0.7965, 0.3861, 0.804, 0.2251, 0.8063, 0.2209, 0.7639, 0.2293, 0.7639, 0.3462, 0.8161, 0.3861, 0.804, 0.3877, 0.8121, 0.2251, 0.8063, 0.2127, 0.7655, 0.2209, 0.7639, 0.3462, 0.8161, 0.3877, 0.8121, 0.3877, 0.8202, 0.2251, 0.8063, 0.205, 0.7687, 0.2127, 0.7655, 0.3877, 0.8202, 0.3861, 0.8282, 0.3462, 0.8161, 0.2251, 0.8063, 0.1981, 0.7734, 0.205, 0.7687, 0.6294, 0.9823, 0.6286, 0.6384, 0.645, 0.6383, 0.6458, 0.9822, 0.6458, 0.9822, 0.645, 0.6383, 0.6607, 0.6383, 0.6616, 0.9822, 0.6616, 0.9822, 0.6607, 0.6383, 0.6752, 0.6383, 0.6761, 0.9822, 0.6761, 0.9822, 0.6752, 0.6383, 0.6879, 0.6383, 0.6888, 0.9822, 0.9793, 0.6383, 0.9793, 0.9822, 0.9666, 0.9822, 0.9666, 0.6383, 0.9666, 0.6383, 0.9666, 0.9822, 0.9521, 0.9822, 0.9521, 0.6383, 0.9521, 0.6383, 0.9521, 0.9822, 0.9363, 0.9822, 0.9363, 0.6383, 0.9363, 0.6383, 0.9363, 0.9822, 0.92, 0.9822, 0.92, 0.6383, 0.92, 0.6383, 0.92, 0.9822, 0.9036, 0.9822, 0.9036, 0.6383, 0.9036, 0.6383, 0.9036, 0.9822, 0.8878, 0.9822, 0.8878, 0.6383, 0.8878, 0.6383, 0.8878, 0.9822, 0.8733, 0.9822, 0.8733, 0.6383, 0.4071, 0.6383, 0.4071, 0.9822, 0.4176, 0.9822, 0.4176, 0.6383, 0.4176, 0.6383, 0.4176, 0.9822, 0.4303, 0.9822, 0.4303, 0.6383, 0.4303, 0.6383, 0.4303, 0.9822, 0.4448, 0.9822, 0.4448, 0.6383, 0.4448, 0.6383, 0.4448, 0.9822, 0.4606, 0.9822, 0.4606, 0.6383, 0.4606, 0.6383, 0.4606, 0.9822, 0.477, 0.9822, 0.477, 0.6383, 0.477, 0.6383, 0.477, 0.9822, 0.4933, 0.9822, 0.4933, 0.6383, 0.4933, 0.6383, 0.4933, 0.9822, 0.5091, 0.9822, 0.5091, 0.6383, 0.5091, 0.6383, 0.5091, 0.9822, 0.5236, 0.9822, 0.5236, 0.6383, 0.5236, 0.6383, 0.5236, 0.9822, 0.5363, 0.9822, 0.5363, 0.6383, 0.8404, 0.9822, 0.8404, 0.6383, 0.8277, 0.6383, 0.8277, 0.9822, 0.8277, 0.9822, 0.8277, 0.6383, 0.8132, 0.6383, 0.8132, 0.9822, 0.8132, 0.9822, 0.8132, 0.6383, 0.7974, 0.6383, 0.7974, 0.9822, 0.7974, 0.9822, 0.7974, 0.6383, 0.7811, 0.6383, 0.7811, 0.9822, 0.7811, 0.9822, 0.7811, 0.6383, 0.7647, 0.6383, 0.7647, 0.9822, 0.7647, 0.9822, 0.7647, 0.6383, 0.7489, 0.6383, 0.7489, 0.9822, 0.7489, 0.9822, 0.7489, 0.6383, 0.7344, 0.6383, 0.7344, 0.9822, 0.7344, 0.9822, 0.7344, 0.6383, 0.7217, 0.6383, 0.7217, 0.9822, 0.5701, 0.9823, 0.5692, 0.6384, 0.5819, 0.6384, 0.5828, 0.9823, 0.5828, 0.9823, 0.5819, 0.6384, 0.5965, 0.6384, 0.5973, 0.9823, 0.5973, 0.9823, 0.5965, 0.6384, 0.6122, 0.6384, 0.6131, 0.9823, 0.6286, 0.6384, 0.6294, 0.9823, 0.6131, 0.9823, 0.6122, 0.6384, 0.33, 0.9316, 0.3457, 0.9291, 0.3459, 0.9322, 0.3457, 0.9291, 0.3608, 0.9266, 0.3612, 0.9327, 0.3459, 0.9322, 0.3753, 0.9332, 0.3612, 0.9327, 0.3608, 0.9266, 0.3747, 0.9243, 0.3877, 0.9336, 0.3753, 0.9332, 0.3747, 0.9243, 0.387, 0.9223, 0.1982, 0.977, 0.1982, 0.9893, 0.187, 0.9893, 0.185, 0.977, 0.1982, 0.9628, 0.1982, 0.977, 0.185, 0.977, 0.1835, 0.9628, 0.1982, 0.9475, 0.1982, 0.9628, 0.1835, 0.9628, 0.1826, 0.9475, 0.1982, 0.9316, 0.1982, 0.9475, 0.1826, 0.9475, 0.1823, 0.9316, 0.1982, 0.9157, 0.1982, 0.9316, 0.1823, 0.9316, 0.1826, 0.9157, 0.1982, 0.9004, 0.1982, 0.9157, 0.1826, 0.9157, 0.1835, 0.9004, 0.1982, 0.8862, 0.1982, 0.9004, 0.1835, 0.9004, 0.185, 0.8862, 0.1982, 0.8739, 0.1982, 0.8862, 0.185, 0.8862, 0.187, 0.8739, 0.1621, 0.6897, 0.1495, 0.6901, 0.1502, 0.6786, 0.1627, 0.6806, 0.1766, 0.6892, 0.1621, 0.6897, 0.1627, 0.6806, 0.177, 0.683, 0.1922, 0.6887, 0.1766, 0.6892, 0.177, 0.683, 0.1924, 0.6855, 0.2085, 0.6882, 0.1922, 0.6887, 0.1924, 0.6855, 0.2085, 0.6882, 0.1924, 0.6855, 0.1932, 0.6824, 0.1924, 0.6855, 0.177, 0.683, 0.1786, 0.6769, 0.1932, 0.6824, 0.177, 0.683, 0.1627, 0.6806, 0.1651, 0.6719, 0.1786, 0.6769, 0.1627, 0.6806, 0.1502, 0.6786, 0.1532, 0.6674, 0.1651, 0.6719, 0.187, 0.8739, 0.185, 0.8862, 0.1723, 0.8862, 0.1761, 0.8739, 0.185, 0.8862, 0.1835, 0.9004, 0.1694, 0.9004, 0.1723, 0.8862, 0.1835, 0.9004, 0.1826, 0.9157, 0.1676, 0.9157, 0.1694, 0.9004, 0.1826, 0.9157, 0.1823, 0.9316, 0.167, 0.9316, 0.1676, 0.9157, 0.1823, 0.9316, 0.1826, 0.9475, 0.1676, 0.9475, 0.167, 0.9316, 0.1826, 0.9475, 0.1835, 0.9628, 0.1694, 0.9628, 0.1676, 0.9475, 0.1835, 0.9628, 0.185, 0.977, 0.1723, 0.977, 0.1694, 0.9628, 0.185, 0.977, 0.187, 0.9893, 0.1762, 0.9893, 0.1723, 0.977, 0.387, 0.9223, 0.3747, 0.9243, 0.3725, 0.9157, 0.384, 0.9114, 0.3747, 0.9243, 0.3608, 0.9266, 0.3592, 0.9207, 0.3725, 0.9157, 0.3608, 0.9266, 0.3457, 0.9291, 0.3449, 0.926, 0.3592, 0.9207, 0.3457, 0.9291, 0.33, 0.9316, 0.3449, 0.926, 0.3449, 0.926, 0.33, 0.9316, 0.3435, 0.9232, 0.3592, 0.9207, 0.3449, 0.926, 0.3435, 0.9232, 0.3565, 0.9152, 0.3725, 0.9157, 0.3592, 0.9207, 0.3565, 0.9152, 0.3685, 0.9077, 0.384, 0.9114, 0.3725, 0.9157, 0.3685, 0.9077, 0.379, 0.9012, 0.1723, 0.977, 0.1762, 0.9893, 0.1662, 0.9893, 0.1605, 0.977, 0.1694, 0.9628, 0.1723, 0.977, 0.1605, 0.977, 0.1563, 0.9628, 0.1676, 0.9475, 0.1694, 0.9628, 0.1563, 0.9628, 0.1538, 0.9475, 0.167, 0.9316, 0.1676, 0.9475, 0.1538, 0.9475, 0.1529, 0.9316, 0.1676, 0.9157, 0.167, 0.9316, 0.1529, 0.9316, 0.1538, 0.9157, 0.1694, 0.9004, 0.1676, 0.9157, 0.1538, 0.9157, 0.1563, 0.9004, 0.1723, 0.8862, 0.1694, 0.9004, 0.1563, 0.9004, 0.1605, 0.8862, 0.1761, 0.8739, 0.1723, 0.8862, 0.1605, 0.8862, 0.1662, 0.8739, 0.1651, 0.6719, 0.1532, 0.6674, 0.1583, 0.657, 0.1691, 0.6637, 0.1786, 0.6769, 0.1651, 0.6719, 0.1691, 0.6637, 0.1813, 0.6713, 0.1932, 0.6824, 0.1786, 0.6769, 0.1813, 0.6713, 0.1947, 0.6796, 0.2085, 0.6882, 0.1932, 0.6824, 0.1947, 0.6796, 0.2085, 0.6882, 0.1947, 0.6796, 0.1966, 0.677, 0.1947, 0.6796, 0.1813, 0.6713, 0.1851, 0.6663, 0.1966, 0.677, 0.1813, 0.6713, 0.1691, 0.6637, 0.1746, 0.6565, 0.1851, 0.6663, 0.1691, 0.6637, 0.1583, 0.657, 0.1653, 0.6478, 0.1746, 0.6565, 0.1662, 0.8739, 0.1605, 0.8862, 0.1502, 0.8862, 0.1574, 0.8739, 0.1605, 0.8862, 0.1563, 0.9004, 0.1449, 0.9004, 0.1502, 0.8862, 0.1563, 0.9004, 0.1538, 0.9157, 0.1416, 0.9157, 0.1449, 0.9004, 0.1538, 0.9157, 0.1529, 0.9316, 0.1405, 0.9316, 0.1416, 0.9157, 0.1529, 0.9316, 0.1538, 0.9475, 0.1416, 0.9475, 0.1405, 0.9316, 0.1538, 0.9475, 0.1563, 0.9628, 0.1449, 0.9628, 0.1416, 0.9475, 0.1563, 0.9628, 0.1605, 0.977, 0.1502, 0.977, 0.1449, 0.9628, 0.1605, 0.977, 0.1662, 0.9893, 0.1574, 0.9893, 0.1502, 0.977, 0.379, 0.9012, 0.3685, 0.9077, 0.3631, 0.9007, 0.3722, 0.8922, 0.3685, 0.9077, 0.3565, 0.9152, 0.3528, 0.9103, 0.3631, 0.9007, 0.3565, 0.9152, 0.3435, 0.9232, 0.3416, 0.9208, 0.3528, 0.9103, 0.3435, 0.9232, 0.33, 0.9316, 0.3416, 0.9208, 0.3416, 0.9208, 0.33, 0.9316, 0.3393, 0.9187, 0.3528, 0.9103, 0.3416, 0.9208, 0.3393, 0.9187, 0.3482, 0.9063, 0.3631, 0.9007, 0.3528, 0.9103, 0.3482, 0.9063, 0.3564, 0.8948, 0.3722, 0.8922, 0.3631, 0.9007, 0.3564, 0.8948, 0.3637, 0.8847, 0.3796, 0.8853, 0.3722, 0.8922, 0.3637, 0.8847, 0.3696, 0.8765, 0.1283, 0.7201, 0.1229, 0.7346, 0.1123, 0.7346, 0.1166, 0.7201, 0.1316, 0.7045, 0.1283, 0.7201, 0.1166, 0.7201, 0.1192, 0.7045, 0.1328, 0.6882, 0.1316, 0.7045, 0.1192, 0.7045, 0.1201, 0.6882, 0.1316, 0.6719, 0.1328, 0.6882, 0.1201, 0.6882, 0.1192, 0.6719, 0.1282, 0.6562, 0.1316, 0.6719, 0.1192, 0.6719, 0.1165, 0.6562, 0.1228, 0.6418, 0.1282, 0.6562, 0.1165, 0.6562, 0.1122, 0.6418, 0.1653, 0.6478, 0.1578, 0.6407, 0.168, 0.6317, 0.174, 0.6402, 0.1746, 0.6565, 0.1653, 0.6478, 0.174, 0.6402, 0.1814, 0.6505, 0.1851, 0.6663, 0.1746, 0.6565, 0.1814, 0.6505, 0.1899, 0.6622, 0.1966, 0.677, 0.1851, 0.6663, 0.1899, 0.6622, 0.199, 0.6749, 0.2085, 0.6882, 0.1966, 0.677, 0.199, 0.6749, 0.2085, 0.6882, 0.199, 0.6749, 0.2018, 0.6733, 0.199, 0.6749, 0.1899, 0.6622, 0.1953, 0.6591, 0.2018, 0.6733, 0.1899, 0.6622, 0.1814, 0.6505, 0.1893, 0.6459, 0.1953, 0.6591, 0.1814, 0.6505, 0.174, 0.6402, 0.1841, 0.6344, 0.1893, 0.6459, 0.1064, 0.6291, 0.1122, 0.6418, 0.1002, 0.6418, 0.09624, 0.6291, 0.1122, 0.6418, 0.1165, 0.6562, 0.1032, 0.6562, 0.1002, 0.6418, 0.1165, 0.6562, 0.1192, 0.6719, 0.105, 0.6719, 0.1032, 0.6562, 0.1192, 0.6719, 0.1201, 0.6882, 0.1057, 0.6882, 0.105, 0.6719, 0.1201, 0.6882, 0.1192, 0.7045, 0.1051, 0.7045, 0.1057, 0.6882, 0.1192, 0.7045, 0.1166, 0.7201, 0.1033, 0.7202, 0.1051, 0.7045, 0.1166, 0.7201, 0.1123, 0.7346, 0.1003, 0.7346, 0.1033, 0.7202, 0.1123, 0.7346, 0.1066, 0.7473, 0.09636, 0.7473, 0.1003, 0.7346, 0.3637, 0.8847, 0.3564, 0.8948, 0.3487, 0.8903, 0.3539, 0.8791, 0.3564, 0.8948, 0.3482, 0.9063, 0.3429, 0.9032, 0.3487, 0.8903, 0.3482, 0.9063, 0.3393, 0.9187, 0.3366, 0.9171, 0.3429, 0.9032, 0.3393, 0.9187, 0.33, 0.9316, 0.3366, 0.9171, 0.3366, 0.9171, 0.33, 0.9316, 0.3336, 0.9161, 0.3429, 0.9032, 0.3366, 0.9171, 0.3336, 0.9161, 0.3371, 0.9012, 0.3487, 0.8903, 0.3429, 0.9032, 0.3371, 0.9012, 0.3403, 0.8875, 0.3539, 0.8791, 0.3487, 0.8903, 0.3403, 0.8875, 0.3432, 0.8754, 0.1003, 0.7346, 0.09636, 0.7473, 0.08528, 0.7473, 0.08729, 0.7346, 0.1033, 0.7202, 0.1003, 0.7346, 0.08729, 0.7346, 0.08878, 0.7202, 0.1051, 0.7045, 0.1033, 0.7202, 0.08878, 0.7202, 0.08969, 0.7045, 0.1057, 0.6882, 0.1051, 0.7045, 0.08969, 0.7045, 0.08999, 0.6882, 0.105, 0.6719, 0.1057, 0.6882, 0.08999, 0.6882, 0.08966, 0.6719, 0.1032, 0.6562, 0.105, 0.6719, 0.08966, 0.6719, 0.08872, 0.6562, 0.1002, 0.6418, 0.1032, 0.6562, 0.08872, 0.6562, 0.0872, 0.6418, 0.09624, 0.6291, 0.1002, 0.6418, 0.0872, 0.6418, 0.08516, 0.6291, 0.1893, 0.6459, 0.1841, 0.6344, 0.195, 0.6306, 0.1979, 0.643, 0.1953, 0.6591, 0.1893, 0.6459, 0.1979, 0.643, 0.2012, 0.657, 0.2018, 0.6733, 0.1953, 0.6591, 0.2012, 0.657, 0.2048, 0.6723, 0.2085, 0.6882, 0.2018, 0.6733, 0.2048, 0.6723, 0.2085, 0.6882, 0.2048, 0.6723, 0.208, 0.6719, 0.2048, 0.6723, 0.2012, 0.657, 0.2074, 0.6562, 0.208, 0.6719, 0.2012, 0.657, 0.1979, 0.643, 0.2069, 0.6418, 0.2074, 0.6562, 0.1979, 0.643, 0.195, 0.6306, 0.2065, 0.6291, 0.2069, 0.6418, 0.08516, 0.6291, 0.0872, 0.6418, 0.07365, 0.6418, 0.07363, 0.6292, 0.0872, 0.6418, 0.08872, 0.6562, 0.07366, 0.6563, 0.07365, 0.6418, 0.08872, 0.6562, 0.08966, 0.6719, 0.07368, 0.6719, 0.07366, 0.6563, 0.08966, 0.6719, 0.08999, 0.6882, 0.07369, 0.6882, 0.07368, 0.6719, 0.08999, 0.6882, 0.08969, 0.7045, 0.07371, 0.7045, 0.07369, 0.6882, 0.08969, 0.7045, 0.08878, 0.7202, 0.07373, 0.7202, 0.07371, 0.7045, 0.08878, 0.7202, 0.08729, 0.7346, 0.07374, 0.7346, 0.07373, 0.7202, 0.08729, 0.7346, 0.08528, 0.7473, 0.07375, 0.7473, 0.07374, 0.7346, 0.3432, 0.8754, 0.3403, 0.8875, 0.3315, 0.8863, 0.3319, 0.8739, 0.3403, 0.8875, 0.3371, 0.9012, 0.331, 0.9004, 0.3315, 0.8863, 0.3371, 0.9012, 0.3336, 0.9161, 0.3305, 0.9157, 0.331, 0.9004, 0.3336, 0.9161, 0.33, 0.9316, 0.3305, 0.9157, 0.3305, 0.9157, 0.33, 0.9316, 0.3274, 0.9159, 0.331, 0.9004, 0.3305, 0.9157, 0.3274, 0.9159, 0.3249, 0.9008, 0.3315, 0.8863, 0.331, 0.9004, 0.3249, 0.9008, 0.3226, 0.8869, 0.3319, 0.8739, 0.3315, 0.8863, 0.3226, 0.8869, 0.3206, 0.8747, 0.07374, 0.7346, 0.07375, 0.7473, 0.06223, 0.7473, 0.06019, 0.7346, 0.07373, 0.7202, 0.07374, 0.7346, 0.06019, 0.7346, 0.05867, 0.7202, 0.07371, 0.7045, 0.07373, 0.7202, 0.05867, 0.7202, 0.05773, 0.7045, 0.07369, 0.6882, 0.07371, 0.7045, 0.05773, 0.7045, 0.0574, 0.6882, 0.07368, 0.6719, 0.07369, 0.6882, 0.0574, 0.6882, 0.05769, 0.6719, 0.07366, 0.6563, 0.07368, 0.6719, 0.05769, 0.6719, 0.0586, 0.6563, 0.07365, 0.6418, 0.07366, 0.6563, 0.0586, 0.6563, 0.06009, 0.6418, 0.07363, 0.6292, 0.07365, 0.6418, 0.06009, 0.6418, 0.06211, 0.6292, 0.2069, 0.6418, 0.2065, 0.6291, 0.2181, 0.6299, 0.216, 0.6424, 0.2074, 0.6562, 0.2069, 0.6418, 0.216, 0.6424, 0.2137, 0.6566, 0.208, 0.6719, 0.2074, 0.6562, 0.2137, 0.6566, 0.2111, 0.6721, 0.2085, 0.6882, 0.208, 0.6719, 0.2111, 0.6721, 0.2085, 0.6882, 0.2111, 0.6721, 0.2142, 0.6729, 0.2111, 0.6721, 0.2137, 0.6566, 0.2197, 0.6582, 0.2142, 0.6729, 0.2137, 0.6566, 0.216, 0.6424, 0.2248, 0.6447, 0.2197, 0.6582, 0.216, 0.6424, 0.2181, 0.6299, 0.2293, 0.6329, 0.2248, 0.6447, 0.06211, 0.6292, 0.06009, 0.6418, 0.04707, 0.6418, 0.05103, 0.6292, 0.06009, 0.6418, 0.0586, 0.6563, 0.04413, 0.6563, 0.04707, 0.6418, 0.0586, 0.6563, 0.05769, 0.6719, 0.04232, 0.672, 0.04413, 0.6563, 0.05769, 0.6719, 0.0574, 0.6882, 0.04173, 0.6883, 0.04232, 0.672, 0.0574, 0.6882, 0.05773, 0.7045, 0.04236, 0.7046, 0.04173, 0.6883, 0.05773, 0.7045, 0.05867, 0.7202, 0.04419, 0.7202, 0.04236, 0.7046, 0.05867, 0.7202, 0.06019, 0.7346, 0.04716, 0.7347, 0.04419, 0.7202, 0.06019, 0.7346, 0.06223, 0.7473, 0.05115, 0.7473, 0.04716, 0.7347, 0.3206, 0.8747, 0.3226, 0.8869, 0.3141, 0.8892, 0.3097, 0.8776, 0.3226, 0.8869, 0.3249, 0.9008, 0.319, 0.9024, 0.3141, 0.8892, 0.3249, 0.9008, 0.3274, 0.9159, 0.3244, 0.9167, 0.319, 0.9024, 0.3274, 0.9159, 0.33, 0.9316, 0.3244, 0.9167, 0.3244, 0.9167, 0.33, 0.9316, 0.3216, 0.9181, 0.319, 0.9024, 0.3244, 0.9167, 0.3216, 0.9181, 0.3135, 0.9051, 0.3141, 0.8892, 0.319, 0.9024, 0.3135, 0.9051, 0.3061, 0.8931, 0.3097, 0.8776, 0.3141, 0.8892, 0.3061, 0.8931, 0.2996, 0.8826, 0.04716, 0.7347, 0.05115, 0.7473, 0.04094, 0.7473, 0.03515, 0.7347, 0.04419, 0.7202, 0.04716, 0.7347, 0.03515, 0.7347, 0.03085, 0.7202, 0.04236, 0.7046, 0.04419, 0.7202, 0.03085, 0.7202, 0.02819, 0.7046, 0.04173, 0.6883, 0.04236, 0.7046, 0.02819, 0.7046, 0.02728, 0.6883, 0.04232, 0.672, 0.04173, 0.6883, 0.02728, 0.6883, 0.02816, 0.672, 0.04413, 0.6563, 0.04232, 0.672, 0.02816, 0.672, 0.03078, 0.6563, 0.04707, 0.6418, 0.04413, 0.6563, 0.03078, 0.6563, 0.03506, 0.6419, 0.05103, 0.6292, 0.04707, 0.6418, 0.03506, 0.6419, 0.04082, 0.6292, 0.2248, 0.6447, 0.2293, 0.6329, 0.2396, 0.638, 0.233, 0.6487, 0.2197, 0.6582, 0.2248, 0.6447, 0.233, 0.6487, 0.2254, 0.661, 0.2142, 0.6729, 0.2197, 0.6582, 0.2254, 0.661, 0.2171, 0.6743, 0.2085, 0.6882, 0.2142, 0.6729, 0.2171, 0.6743, 0.2085, 0.6882, 0.2171, 0.6743, 0.2196, 0.6763, 0.2171, 0.6743, 0.2254, 0.661, 0.2303, 0.6648, 0.2196, 0.6763, 0.2254, 0.661, 0.233, 0.6487, 0.2402, 0.6543, 0.2303, 0.6648, 0.233, 0.6487, 0.2396, 0.638, 0.2488, 0.645, 0.2402, 0.6543, 0.2396, 0.638, 0.2451, 0.6291, 0.2559, 0.6374, 0.2488, 0.645, 0.03506, 0.6419, 0.03078, 0.6563, 0.01909, 0.6563, 0.02453, 0.6419, 0.03078, 0.6563, 0.02816, 0.672, 0.01574, 0.672, 0.01909, 0.6563, 0.02816, 0.672, 0.02728, 0.6883, 0.01463, 0.6883, 0.01574, 0.672, 0.02728, 0.6883, 0.02819, 0.7046, 0.01578, 0.7046, 0.01463, 0.6883, 0.02819, 0.7046, 0.03085, 0.7202, 0.01916, 0.7202, 0.01578, 0.7046, 0.03085, 0.7202, 0.03515, 0.7347, 0.02463, 0.7347, 0.01916, 0.7202, 0.2942, 0.874, 0.2996, 0.8826, 0.2906, 0.8895, 0.2836, 0.882, 0.2996, 0.8826, 0.3061, 0.8931, 0.299, 0.8985, 0.2906, 0.8895, 0.3061, 0.8931, 0.3135, 0.9051, 0.3087, 0.9088, 0.299, 0.8985, 0.3135, 0.9051, 0.3216, 0.9181, 0.3191, 0.92, 0.3087, 0.9088, 0.3216, 0.9181, 0.33, 0.9316, 0.3191, 0.92, 0.3191, 0.92, 0.33, 0.9316, 0.3171, 0.9223, 0.3087, 0.9088, 0.3191, 0.92, 0.3171, 0.9223, 0.3046, 0.9134, 0.299, 0.8985, 0.3087, 0.9088, 0.3046, 0.9134, 0.2931, 0.9052, 0.2906, 0.8895, 0.299, 0.8985, 0.2931, 0.9052, 0.2831, 0.898, 0.2836, 0.882, 0.2906, 0.8895, 0.2831, 0.898, 0.2749, 0.892, 0.0977, 0.9849, 0.1118, 0.9796, 0.1118, 0.9693, 0.0977, 0.9735, 0.08239, 0.9882, 0.0977, 0.9849, 0.0977, 0.9735, 0.08239, 0.9761, 0.06646, 0.9893, 0.08239, 0.9882, 0.08239, 0.9761, 0.06646, 0.977, 0.05053, 0.9882, 0.06646, 0.9893, 0.06646, 0.977, 0.05053, 0.9761, 0.03522, 0.9849, 0.05053, 0.9882, 0.05053, 0.9761, 0.03522, 0.9735, 0.02111, 0.9796, 0.03522, 0.9849, 0.03522, 0.9735, 0.02111, 0.9693, 0.2488, 0.645, 0.2559, 0.6374, 0.2649, 0.6476, 0.2565, 0.6537, 0.2402, 0.6543, 0.2488, 0.645, 0.2565, 0.6537, 0.2462, 0.6611, 0.2303, 0.6648, 0.2402, 0.6543, 0.2462, 0.6611, 0.2345, 0.6695, 0.2196, 0.6763, 0.2303, 0.6648, 0.2345, 0.6695, 0.2217, 0.6787, 0.2085, 0.6882, 0.2196, 0.6763, 0.2217, 0.6787, 0.2085, 0.6882, 0.2217, 0.6787, 0.2233, 0.6814, 0.2217, 0.6787, 0.2345, 0.6695, 0.2376, 0.6749, 0.2233, 0.6814, 0.2345, 0.6695, 0.2462, 0.6611, 0.2508, 0.669, 0.2376, 0.6749, 0.2462, 0.6611, 0.2565, 0.6537, 0.2623, 0.6637, 0.2508, 0.669, 0.008735, 0.9637, 0.02111, 0.9693, 0.02111, 0.9576, 0.008735, 0.9537, 0.02111, 0.9693, 0.03522, 0.9735, 0.03522, 0.9605, 0.02111, 0.9576, 0.03522, 0.9735, 0.05053, 0.9761, 0.05053, 0.9622, 0.03522, 0.9605, 0.05053, 0.9761, 0.06646, 0.977, 0.06646, 0.9628, 0.05053, 0.9622, 0.06646, 0.977, 0.08239, 0.9761, 0.08239, 0.9622, 0.06646, 0.9628, 0.08239, 0.9761, 0.0977, 0.9735, 0.0977, 0.9605, 0.08239, 0.9622, 0.0977, 0.9735, 0.1118, 0.9693, 0.1118, 0.9576, 0.0977, 0.9605, 0.1118, 0.9693, 0.1242, 0.9637, 0.1242, 0.9537, 0.1118, 0.9576, 0.2831, 0.898, 0.2931, 0.9052, 0.2887, 0.9129, 0.2774, 0.9078, 0.2931, 0.9052, 0.3046, 0.9134, 0.3015, 0.9187, 0.2887, 0.9129, 0.3046, 0.9134, 0.3171, 0.9223, 0.3155, 0.925, 0.3015, 0.9187, 0.3171, 0.9223, 0.33, 0.9316, 0.3155, 0.925, 0.3155, 0.925, 0.33, 0.9316, 0.3145, 0.928, 0.3015, 0.9187, 0.3155, 0.925, 0.3145, 0.928, 0.2996, 0.9245, 0.2887, 0.9129, 0.3015, 0.9187, 0.2996, 0.9245, 0.2858, 0.9213, 0.2774, 0.9078, 0.2887, 0.9129, 0.2858, 0.9213, 0.2738, 0.9185, 0.1118, 0.9576, 0.1242, 0.9537, 0.1242, 0.9429, 0.1118, 0.9448, 0.0977, 0.9605, 0.1118, 0.9576, 0.1118, 0.9448, 0.0977, 0.9463, 0.08239, 0.9622, 0.0977, 0.9605, 0.0977, 0.9463, 0.08239, 0.9472, 0.06646, 0.9628, 0.08239, 0.9622, 0.08239, 0.9472, 0.06646, 0.9475, 0.05053, 0.9622, 0.06646, 0.9628, 0.06646, 0.9475, 0.05053, 0.9472, 0.03522, 0.9605, 0.05053, 0.9622, 0.05053, 0.9472, 0.03522, 0.9463, 0.02111, 0.9576, 0.03522, 0.9605, 0.03522, 0.9463, 0.02111, 0.9448, 0.008735, 0.9537, 0.02111, 0.9576, 0.02111, 0.9448, 0.008735, 0.9429, 0.2508, 0.669, 0.2623, 0.6637, 0.266, 0.6747, 0.2537, 0.6776, 0.2376, 0.6749, 0.2508, 0.669, 0.2537, 0.6776, 0.2396, 0.6809, 0.2233, 0.6814, 0.2376, 0.6749, 0.2396, 0.6809, 0.2244, 0.6844, 0.2085, 0.6882, 0.2233, 0.6814, 0.2244, 0.6844, 0.2085, 0.6882, 0.2244, 0.6844, 0.2248, 0.6876, 0.2244, 0.6844, 0.2396, 0.6809, 0.2405, 0.6871, 0.2248, 0.6876, 0.2396, 0.6809, 0.2537, 0.6776, 0.2549, 0.6866, 0.2405, 0.6871, 0.2537, 0.6776, 0.266, 0.6747, 0.2675, 0.6862, 0.2549, 0.6866, 0.008735, 0.9429, 0.02111, 0.9448, 0.02111, 0.9316, 0.008735, 0.9316, 0.02111, 0.9448, 0.03522, 0.9463, 0.03522, 0.9316, 0.02111, 0.9316, 0.03522, 0.9463, 0.05053, 0.9472, 0.05053, 0.9316, 0.03522, 0.9316, 0.05053, 0.9472, 0.06646, 0.9475, 0.06646, 0.9316, 0.05053, 0.9316, 0.06646, 0.9475, 0.08239, 0.9472, 0.08239, 0.9316, 0.06646, 0.9316, 0.08239, 0.9472, 0.0977, 0.9463, 0.0977, 0.9316, 0.08239, 0.9316, 0.0977, 0.9463, 0.1118, 0.9448, 0.1118, 0.9316, 0.0977, 0.9316, 0.1118, 0.9448, 0.1242, 0.9429, 0.1242, 0.9316, 0.1118, 0.9316, 0.2738, 0.9185, 0.2858, 0.9213, 0.2847, 0.9301, 0.2723, 0.9297, 0.2858, 0.9213, 0.2996, 0.9245, 0.2988, 0.9306, 0.2847, 0.9301, 0.2996, 0.9245, 0.3145, 0.928, 0.3141, 0.9311, 0.2988, 0.9306, 0.3145, 0.928, 0.33, 0.9316, 0.3141, 0.9311, 0.3141, 0.9311, 0.33, 0.9316, 0.3143, 0.9342, 0.2988, 0.9306, 0.3141, 0.9311, 0.3143, 0.9342, 0.2992, 0.9367, 0.2847, 0.9301, 0.2988, 0.9306, 0.2992, 0.9367, 0.2852, 0.939, 0.2723, 0.9297, 0.2847, 0.9301, 0.2852, 0.939, 0.273, 0.941, 0.1118, 0.9316, 0.1242, 0.9316, 0.1242, 0.9203, 0.1118, 0.9184, 0.0977, 0.9316, 0.1118, 0.9316, 0.1118, 0.9184, 0.0977, 0.9169, 0.08239, 0.9316, 0.0977, 0.9316, 0.0977, 0.9169, 0.08239, 0.916, 0.06646, 0.9316, 0.08239, 0.9316, 0.08239, 0.916, 0.06646, 0.9157, 0.05053, 0.9316, 0.06646, 0.9316, 0.06646, 0.9157, 0.05053, 0.916, 0.03522, 0.9316, 0.05053, 0.9316, 0.05053, 0.916, 0.03522, 0.9169, 0.02111, 0.9316, 0.03522, 0.9316, 0.03522, 0.9169, 0.02111, 0.9184, 0.008735, 0.9316, 0.02111, 0.9316, 0.02111, 0.9184, 0.008735, 0.9203, 0.2549, 0.6866, 0.2675, 0.6862, 0.2668, 0.6977, 0.2543, 0.6957, 0.2405, 0.6871, 0.2549, 0.6866, 0.2543, 0.6957, 0.24, 0.6933, 0.2248, 0.6876, 0.2405, 0.6871, 0.24, 0.6933, 0.2246, 0.6908, 0.2085, 0.6882, 0.2248, 0.6876, 0.2246, 0.6908, 0.2085, 0.6882, 0.2246, 0.6908, 0.2238, 0.6939, 0.2246, 0.6908, 0.24, 0.6933, 0.2384, 0.6994, 0.2238, 0.6939, 0.24, 0.6933, 0.2543, 0.6957, 0.252, 0.7045, 0.2384, 0.6994, 0.2543, 0.6957, 0.2668, 0.6977, 0.2638, 0.7089, 0.252, 0.7045, 0.008735, 0.9203, 0.02111, 0.9184, 0.02111, 0.9056, 0.008735, 0.9095, 0.02111, 0.9184, 0.03522, 0.9169, 0.03522, 0.9027, 0.02111, 0.9056, 0.03522, 0.9169, 0.05053, 0.916, 0.05053, 0.901, 0.03522, 0.9027, 0.05053, 0.916, 0.06646, 0.9157, 0.06646, 0.9004, 0.05053, 0.901, 0.06646, 0.9157, 0.08239, 0.916, 0.08239, 0.901, 0.06646, 0.9004, 0.08239, 0.916, 0.0977, 0.9169, 0.0977, 0.9027, 0.08239, 0.901, 0.0977, 0.9169, 0.1118, 0.9184, 0.1118, 0.9056, 0.0977, 0.9027, 0.1118, 0.9184, 0.1242, 0.9203, 0.1242, 0.9095, 0.1118, 0.9056, 0.273, 0.941, 0.2852, 0.939, 0.2875, 0.9476, 0.2759, 0.9519, 0.2852, 0.939, 0.2992, 0.9367, 0.3007, 0.9426, 0.2875, 0.9476, 0.2992, 0.9367, 0.3143, 0.9342, 0.3151, 0.9372, 0.3007, 0.9426, 0.3143, 0.9342, 0.33, 0.9316, 0.3151, 0.9372, 0.3151, 0.9372, 0.33, 0.9316, 0.3165, 0.94, 0.3007, 0.9426, 0.3151, 0.9372, 0.3165, 0.94, 0.3034, 0.9481, 0.2875, 0.9476, 0.3007, 0.9426, 0.3034, 0.9481, 0.2914, 0.9555, 0.2759, 0.9519, 0.2875, 0.9476, 0.2914, 0.9555, 0.2809, 0.9621, 0.1118, 0.9056, 0.1242, 0.9095, 0.1242, 0.8995, 0.1118, 0.8939, 0.0977, 0.9027, 0.1118, 0.9056, 0.1118, 0.8939, 0.0977, 0.8897, 0.08239, 0.901, 0.0977, 0.9027, 0.0977, 0.8897, 0.08239, 0.8871, 0.06646, 0.9004, 0.08239, 0.901, 0.08239, 0.8871, 0.06646, 0.8862, 0.05053, 0.901, 0.06646, 0.9004, 0.06646, 0.8862, 0.05053, 0.8871, 0.03522, 0.9027, 0.05053, 0.901, 0.05053, 0.8871, 0.03522, 0.8897, 0.02111, 0.9056, 0.03522, 0.9027, 0.03522, 0.8897, 0.02111, 0.8939, 0.008735, 0.9095, 0.02111, 0.9056, 0.02111, 0.8939, 0.008735, 0.8995, 0.252, 0.7045, 0.2638, 0.7089, 0.2587, 0.7193, 0.2479, 0.7126, 0.2384, 0.6994, 0.252, 0.7045, 0.2479, 0.7126, 0.2357, 0.705, 0.2238, 0.6939, 0.2384, 0.6994, 0.2357, 0.705, 0.2223, 0.6967, 0.2085, 0.6882, 0.2238, 0.6939, 0.2223, 0.6967, 0.2085, 0.6882, 0.2223, 0.6967, 0.2204, 0.6993, 0.2223, 0.6967, 0.2357, 0.705, 0.2319, 0.71, 0.2204, 0.6993, 0.2357, 0.705, 0.2479, 0.7126, 0.2424, 0.7198, 0.2319, 0.71, 0.2479, 0.7126, 0.2587, 0.7193, 0.2517, 0.7285, 0.2424, 0.7198, 0.008735, 0.8995, 0.02111, 0.8939, 0.02111, 0.8836, 0.008735, 0.8908, 0.02111, 0.8939, 0.03522, 0.8897, 0.03522, 0.8783, 0.02111, 0.8836, 0.03522, 0.8897, 0.05053, 0.8871, 0.05053, 0.875, 0.03522, 0.8783, 0.05053, 0.8871, 0.06646, 0.8862, 0.06646, 0.8739, 0.05053, 0.875, 0.06646, 0.8862, 0.08239, 0.8871, 0.08239, 0.875, 0.06646, 0.8739, 0.08239, 0.8871, 0.0977, 0.8897, 0.0977, 0.8783, 0.08239, 0.875, 0.0977, 0.8897, 0.1118, 0.8939, 0.1118, 0.8836, 0.0977, 0.8783, 0.1118, 0.8939, 0.1242, 0.8995, 0.1242, 0.8908, 0.1118, 0.8836, 0.2809, 0.9621, 0.2914, 0.9555, 0.2969, 0.9626, 0.2878, 0.971, 0.2914, 0.9555, 0.3034, 0.9481, 0.3072, 0.953, 0.2969, 0.9626, 0.3034, 0.9481, 0.3165, 0.94, 0.3184, 0.9425, 0.3072, 0.953, 0.3165, 0.94, 0.33, 0.9316, 0.3184, 0.9425, 0.3184, 0.9425, 0.33, 0.9316, 0.3207, 0.9446, 0.3072, 0.953, 0.3184, 0.9425, 0.3207, 0.9446, 0.3118, 0.957, 0.2969, 0.9626, 0.3072, 0.953, 0.3118, 0.957, 0.3035, 0.9685, 0.2878, 0.971, 0.2969, 0.9626, 0.3035, 0.9685, 0.2963, 0.9785, 0.2804, 0.978, 0.2878, 0.971, 0.2963, 0.9785, 0.2904, 0.9868, 0.0977, 0.8783, 0.1118, 0.8836, 0.1118, 0.8752, 0.0977, 0.8689, 0.08239, 0.875, 0.0977, 0.8783, 0.0977, 0.8689, 0.08239, 0.865, 0.06646, 0.8739, 0.08239, 0.875, 0.08239, 0.865, 0.06646, 0.8637, 0.05053, 0.875, 0.06646, 0.8739, 0.06646, 0.8637, 0.05053, 0.865, 0.03522, 0.8783, 0.05053, 0.875, 0.05053, 0.865, 0.03522, 0.8689, 0.02111, 0.8836, 0.03522, 0.8783, 0.03522, 0.8689, 0.02111, 0.8752, 0.2517, 0.7285, 0.2592, 0.7356, 0.249, 0.7446, 0.243, 0.7361, 0.2424, 0.7198, 0.2517, 0.7285, 0.243, 0.7361, 0.2356, 0.7259, 0.2319, 0.71, 0.2424, 0.7198, 0.2356, 0.7259, 0.2271, 0.7141, 0.2204, 0.6993, 0.2319, 0.71, 0.2271, 0.7141, 0.218, 0.7014, 0.2085, 0.6882, 0.2204, 0.6993, 0.218, 0.7014, 0.2085, 0.6882, 0.218, 0.7014, 0.2152, 0.703, 0.218, 0.7014, 0.2271, 0.7141, 0.2217, 0.7173, 0.2152, 0.703, 0.2271, 0.7141, 0.2356, 0.7259, 0.2277, 0.7304, 0.2217, 0.7173, 0.2356, 0.7259, 0.243, 0.7361, 0.2329, 0.7419, 0.2277, 0.7304, 0.3761, 0.7473, 0.3819, 0.7346, 0.3699, 0.7346, 0.3659, 0.7473, 0.3819, 0.7346, 0.3862, 0.7202, 0.3728, 0.7202, 0.3699, 0.7346, 0.3862, 0.7202, 0.3888, 0.7045, 0.3747, 0.7045, 0.3728, 0.7202, 0.3888, 0.7045, 0.3897, 0.6882, 0.3753, 0.6882, 0.3747, 0.7045, 0.3897, 0.6882, 0.3888, 0.6719, 0.3747, 0.6719, 0.3753, 0.6882, 0.3888, 0.6719, 0.3862, 0.6562, 0.3728, 0.6562, 0.3747, 0.6719, 0.3862, 0.6562, 0.3819, 0.6418, 0.3699, 0.6418, 0.3728, 0.6562, 0.3819, 0.6418, 0.3761, 0.6291, 0.3659, 0.6291, 0.3699, 0.6418, 0.2963, 0.9785, 0.3035, 0.9685, 0.3112, 0.9729, 0.3061, 0.9842, 0.3035, 0.9685, 0.3118, 0.957, 0.3171, 0.9601, 0.3112, 0.9729, 0.3118, 0.957, 0.3207, 0.9446, 0.3234, 0.9461, 0.3171, 0.9601, 0.3207, 0.9446, 0.33, 0.9316, 0.3234, 0.9461, 0.3234, 0.9461, 0.33, 0.9316, 0.3264, 0.9471, 0.3171, 0.9601, 0.3234, 0.9461, 0.3264, 0.9471, 0.3229, 0.962, 0.3112, 0.9729, 0.3171, 0.9601, 0.3229, 0.962, 0.3196, 0.9758, 0.3061, 0.9842, 0.3112, 0.9729, 0.3196, 0.9758, 0.3168, 0.9878, 0.3699, 0.6418, 0.3659, 0.6291, 0.3548, 0.6291, 0.3569, 0.6418, 0.3728, 0.6562, 0.3699, 0.6418, 0.3569, 0.6418, 0.3584, 0.6562, 0.3747, 0.6719, 0.3728, 0.6562, 0.3584, 0.6562, 0.3593, 0.6719, 0.3753, 0.6882, 0.3747, 0.6719, 0.3593, 0.6719, 0.3596, 0.6882, 0.3747, 0.7045, 0.3753, 0.6882, 0.3596, 0.6882, 0.3593, 0.7045, 0.3728, 0.7202, 0.3747, 0.7045, 0.3593, 0.7045, 0.3584, 0.7202, 0.3699, 0.7346, 0.3728, 0.7202, 0.3584, 0.7202, 0.3569, 0.7346, 0.3659, 0.7473, 0.3699, 0.7346, 0.3569, 0.7346, 0.3548, 0.7473, 0.2277, 0.7304, 0.2329, 0.7419, 0.222, 0.7457, 0.2191, 0.7333, 0.2217, 0.7173, 0.2277, 0.7304, 0.2191, 0.7333, 0.2158, 0.7193, 0.2152, 0.703, 0.2217, 0.7173, 0.2158, 0.7193, 0.2122, 0.704, 0.2085, 0.6882, 0.2152, 0.703, 0.2122, 0.704, 0.2085, 0.6882, 0.2122, 0.704, 0.2091, 0.7044, 0.2122, 0.704, 0.2158, 0.7193, 0.2096, 0.7201, 0.2091, 0.7044, 0.2158, 0.7193, 0.2191, 0.7333, 0.2101, 0.7345, 0.2096, 0.7201, 0.2191, 0.7333, 0.222, 0.7457, 0.2105, 0.7472, 0.2101, 0.7345, 0.3548, 0.7473, 0.3569, 0.7346, 0.3433, 0.7346, 0.3433, 0.7473, 0.3569, 0.7346, 0.3584, 0.7202, 0.3433, 0.7202, 0.3433, 0.7346, 0.3584, 0.7202, 0.3593, 0.7045, 0.3433, 0.7045, 0.3433, 0.7202, 0.3593, 0.7045, 0.3596, 0.6882, 0.3433, 0.6882, 0.3433, 0.7045, 0.3596, 0.6882, 0.3593, 0.6719, 0.3433, 0.6719, 0.3433, 0.6882, 0.3593, 0.6719, 0.3584, 0.6562, 0.3433, 0.6562, 0.3433, 0.6719, 0.3584, 0.6562, 0.3569, 0.6418, 0.3433, 0.6418, 0.3433, 0.6562, 0.3569, 0.6418, 0.3548, 0.6291, 0.3433, 0.6291, 0.3433, 0.6418, 0.3168, 0.9878, 0.3196, 0.9758, 0.3285, 0.977, 0.328, 0.9893, 0.3196, 0.9758, 0.3229, 0.962, 0.3289, 0.9629, 0.3285, 0.977, 0.3229, 0.962, 0.3264, 0.9471, 0.3294, 0.9475, 0.3289, 0.9629, 0.3264, 0.9471, 0.33, 0.9316, 0.3294, 0.9475, 0.3294, 0.9475, 0.33, 0.9316, 0.3326, 0.9473, 0.3289, 0.9629, 0.3294, 0.9475, 0.3326, 0.9473, 0.335, 0.9625, 0.3285, 0.977, 0.3289, 0.9629, 0.335, 0.9625, 0.3373, 0.9764, 0.328, 0.9893, 0.3285, 0.977, 0.3373, 0.9764, 0.3393, 0.9886, 0.3433, 0.6418, 0.3433, 0.6291, 0.3318, 0.6291, 0.3298, 0.6418, 0.3433, 0.6562, 0.3433, 0.6418, 0.3298, 0.6418, 0.3283, 0.6562, 0.3433, 0.6719, 0.3433, 0.6562, 0.3283, 0.6562, 0.3273, 0.6719, 0.3433, 0.6882, 0.3433, 0.6719, 0.3273, 0.6719, 0.327, 0.6882, 0.3433, 0.7045, 0.3433, 0.6882, 0.327, 0.6882, 0.3273, 0.7045, 0.3433, 0.7202, 0.3433, 0.7045, 0.3273, 0.7045, 0.3283, 0.7202, 0.3433, 0.7346, 0.3433, 0.7202, 0.3283, 0.7202, 0.3298, 0.7346, 0.3433, 0.7473, 0.3433, 0.7346, 0.3298, 0.7346, 0.3318, 0.7473, 0.2101, 0.7345, 0.2105, 0.7472, 0.1989, 0.7464, 0.201, 0.734, 0.2096, 0.7201, 0.2101, 0.7345, 0.201, 0.734, 0.2033, 0.7197, 0.2091, 0.7044, 0.2096, 0.7201, 0.2033, 0.7197, 0.2059, 0.7042, 0.2085, 0.6882, 0.2091, 0.7044, 0.2059, 0.7042, 0.2085, 0.6882, 0.2059, 0.7042, 0.2028, 0.7034, 0.2059, 0.7042, 0.2033, 0.7197, 0.1973, 0.7181, 0.2028, 0.7034, 0.2033, 0.7197, 0.201, 0.734, 0.1922, 0.7316, 0.1973, 0.7181, 0.201, 0.734, 0.1989, 0.7464, 0.1878, 0.7435, 0.1922, 0.7316, 0.3318, 0.7473, 0.3298, 0.7346, 0.3167, 0.7346, 0.3207, 0.7473, 0.3298, 0.7346, 0.3283, 0.7202, 0.3138, 0.7202, 0.3167, 0.7346, 0.3283, 0.7202, 0.3273, 0.7045, 0.312, 0.7045, 0.3138, 0.7202, 0.3273, 0.7045, 0.327, 0.6882, 0.3113, 0.6882, 0.312, 0.7045, 0.327, 0.6882, 0.3273, 0.6719, 0.312, 0.6719, 0.3113, 0.6882, 0.3273, 0.6719, 0.3283, 0.6562, 0.3138, 0.6562, 0.312, 0.6719, 0.3283, 0.6562, 0.3298, 0.6418, 0.3167, 0.6418, 0.3138, 0.6562, 0.3298, 0.6418, 0.3318, 0.6291, 0.3207, 0.6291, 0.3167, 0.6418, 0.3393, 0.9886, 0.3373, 0.9764, 0.3459, 0.9741, 0.3503, 0.9857, 0.3373, 0.9764, 0.335, 0.9625, 0.341, 0.9609, 0.3459, 0.9741, 0.335, 0.9625, 0.3326, 0.9473, 0.3356, 0.9465, 0.341, 0.9609, 0.3326, 0.9473, 0.33, 0.9316, 0.3356, 0.9465, 0.3356, 0.9465, 0.33, 0.9316, 0.3384, 0.9452, 0.341, 0.9609, 0.3356, 0.9465, 0.3384, 0.9452, 0.3465, 0.9582, 0.3459, 0.9741, 0.341, 0.9609, 0.3465, 0.9582, 0.3539, 0.9702, 0.3503, 0.9857, 0.3459, 0.9741, 0.3539, 0.9702, 0.3604, 0.9807, 0.3167, 0.6418, 0.3207, 0.6291, 0.3105, 0.6291, 0.3047, 0.6418, 0.3138, 0.6562, 0.3167, 0.6418, 0.3047, 0.6418, 0.3004, 0.6562, 0.312, 0.6719, 0.3138, 0.6562, 0.3004, 0.6562, 0.2978, 0.6719, 0.3113, 0.6882, 0.312, 0.6719, 0.2978, 0.6719, 0.2969, 0.6882, 0.312, 0.7045, 0.3113, 0.6882, 0.2969, 0.6882, 0.2978, 0.7045, 0.3138, 0.7202, 0.312, 0.7045, 0.2978, 0.7045, 0.3004, 0.7202, 0.3167, 0.7346, 0.3138, 0.7202, 0.3004, 0.7202, 0.3047, 0.7346, 0.3207, 0.7473, 0.3167, 0.7346, 0.3047, 0.7346, 0.3105, 0.7473, 0.1922, 0.7316, 0.1878, 0.7435, 0.1774, 0.7383, 0.184, 0.7276, 0.1973, 0.7181, 0.1922, 0.7316, 0.184, 0.7276, 0.1916, 0.7153, 0.2028, 0.7034, 0.1973, 0.7181, 0.1916, 0.7153, 0.1999, 0.702, 0.2085, 0.6882, 0.2028, 0.7034, 0.1999, 0.702, 0.2085, 0.6882, 0.1999, 0.702, 0.1974, 0.7001, 0.1999, 0.702, 0.1916, 0.7153, 0.1867, 0.7115, 0.1974, 0.7001, 0.1916, 0.7153, 0.184, 0.7276, 0.1768, 0.7221, 0.1867, 0.7115, 0.184, 0.7276, 0.1774, 0.7383, 0.1682, 0.7313, 0.1768, 0.7221, 0.3105, 0.7473, 0.3047, 0.7346, 0.2942, 0.7346, 0.3015, 0.7473, 0.3047, 0.7346, 0.3004, 0.7202, 0.2887, 0.7202, 0.2942, 0.7346, 0.3004, 0.7202, 0.2978, 0.7045, 0.2854, 0.7045, 0.2887, 0.7202, 0.2978, 0.7045, 0.2969, 0.6882, 0.2842, 0.6882, 0.2854, 0.7045, 0.2969, 0.6882, 0.2978, 0.6719, 0.2854, 0.6719, 0.2842, 0.6882, 0.2978, 0.6719, 0.3004, 0.6562, 0.2887, 0.6562, 0.2854, 0.6719, 0.3004, 0.6562, 0.3047, 0.6418, 0.2942, 0.6418, 0.2887, 0.6562, 0.3047, 0.6418, 0.3105, 0.6291, 0.3015, 0.6291, 0.2942, 0.6418, 0.3604, 0.9807, 0.3539, 0.9702, 0.361, 0.9648, 0.3694, 0.9738, 0.3539, 0.9702, 0.3465, 0.9582, 0.3513, 0.9545, 0.361, 0.9648, 0.3465, 0.9582, 0.3384, 0.9452, 0.3409, 0.9433, 0.3513, 0.9545, 0.3384, 0.9452, 0.33, 0.9316, 0.3409, 0.9433, 0.3409, 0.9433, 0.33, 0.9316, 0.3429, 0.9409, 0.3513, 0.9545, 0.3409, 0.9433, 0.3429, 0.9409, 0.3554, 0.9499, 0.361, 0.9648, 0.3513, 0.9545, 0.3554, 0.9499, 0.3668, 0.9581, 0.3694, 0.9738, 0.361, 0.9648, 0.3668, 0.9581, 0.3769, 0.9653, 0.3763, 0.9812, 0.3694, 0.9738, 0.3769, 0.9653, 0.3851, 0.9712, 0.2516, 0.9628, 0.2462, 0.977, 0.236, 0.977, 0.2401, 0.9628, 0.2549, 0.9475, 0.2516, 0.9628, 0.2401, 0.9628, 0.2427, 0.9475, 0.256, 0.9316, 0.2549, 0.9475, 0.2427, 0.9475, 0.2436, 0.9316, 0.2549, 0.9157, 0.256, 0.9316, 0.2436, 0.9316, 0.2427, 0.9157, 0.2516, 0.9004, 0.2549, 0.9157, 0.2427, 0.9157, 0.2401, 0.9004, 0.2462, 0.8862, 0.2516, 0.9004, 0.2401, 0.9004, 0.236, 0.8862, 0.1682, 0.7313, 0.1611, 0.7389, 0.1521, 0.7287, 0.1605, 0.7226, 0.1768, 0.7221, 0.1682, 0.7313, 0.1605, 0.7226, 0.1708, 0.7152, 0.1867, 0.7115, 0.1768, 0.7221, 0.1708, 0.7152, 0.1825, 0.7068, 0.1974, 0.7001, 0.1867, 0.7115, 0.1825, 0.7068, 0.1953, 0.6977, 0.2085, 0.6882, 0.1974, 0.7001, 0.1953, 0.6977, 0.2085, 0.6882, 0.1953, 0.6977, 0.1937, 0.6949, 0.1953, 0.6977, 0.1825, 0.7068, 0.1794, 0.7014, 0.1937, 0.6949, 0.1825, 0.7068, 0.1708, 0.7152, 0.1662, 0.7074, 0.1794, 0.7014, 0.1708, 0.7152, 0.1605, 0.7226, 0.1547, 0.7126, 0.1662, 0.7074, 0.2303, 0.8739, 0.236, 0.8862, 0.2242, 0.8862, 0.2203, 0.8739, 0.236, 0.8862, 0.2401, 0.9004, 0.2271, 0.9004, 0.2242, 0.8862, 0.2401, 0.9004, 0.2427, 0.9157, 0.2289, 0.9157, 0.2271, 0.9004, 0.2427, 0.9157, 0.2436, 0.9316, 0.2295, 0.9316, 0.2289, 0.9157, 0.2436, 0.9316, 0.2427, 0.9475, 0.2289, 0.9475, 0.2295, 0.9316, 0.2427, 0.9475, 0.2401, 0.9628, 0.2271, 0.9628, 0.2289, 0.9475, 0.2401, 0.9628, 0.236, 0.977, 0.2242, 0.977, 0.2271, 0.9628, 0.236, 0.977, 0.2303, 0.9893, 0.2203, 0.9893, 0.2242, 0.977, 0.3769, 0.9653, 0.3668, 0.9581, 0.3713, 0.9504, 0.3825, 0.9555, 0.3668, 0.9581, 0.3554, 0.9499, 0.3584, 0.9446, 0.3713, 0.9504, 0.3554, 0.9499, 0.3429, 0.9409, 0.3445, 0.9382, 0.3584, 0.9446, 0.3429, 0.9409, 0.33, 0.9316, 0.3445, 0.9382, 0.3445, 0.9382, 0.33, 0.9316, 0.3455, 0.9353, 0.3584, 0.9446, 0.3445, 0.9382, 0.3455, 0.9353, 0.3604, 0.9388, 0.3713, 0.9504, 0.3584, 0.9446, 0.3604, 0.9388, 0.3741, 0.942, 0.3825, 0.9555, 0.3713, 0.9504, 0.3741, 0.942, 0.3862, 0.9448, 0.2242, 0.977, 0.2203, 0.9893, 0.2095, 0.9893, 0.2115, 0.977, 0.2271, 0.9628, 0.2242, 0.977, 0.2115, 0.977, 0.213, 0.9628, 0.2289, 0.9475, 0.2271, 0.9628, 0.213, 0.9628, 0.2139, 0.9475, 0.2295, 0.9316, 0.2289, 0.9475, 0.2139, 0.9475, 0.2142, 0.9316, 0.2289, 0.9157, 0.2295, 0.9316, 0.2142, 0.9316, 0.2139, 0.9157, 0.2271, 0.9004, 0.2289, 0.9157, 0.2139, 0.9157, 0.213, 0.9004, 0.2242, 0.8862, 0.2271, 0.9004, 0.213, 0.9004, 0.2115, 0.8862, 0.2203, 0.8739, 0.2242, 0.8862, 0.2115, 0.8862, 0.2095, 0.8739, 0.1662, 0.7074, 0.1547, 0.7126, 0.151, 0.7016, 0.1633, 0.6987, 0.1794, 0.7014, 0.1662, 0.7074, 0.1633, 0.6987, 0.1774, 0.6954, 0.1937, 0.6949, 0.1794, 0.7014, 0.1774, 0.6954, 0.1926, 0.6919, 0.2085, 0.6882, 0.1937, 0.6949, 0.1926, 0.6919, 0.2085, 0.6882, 0.1926, 0.6919, 0.1922, 0.6887, 0.1926, 0.6919, 0.1774, 0.6954, 0.1766, 0.6892, 0.1922, 0.6887, 0.1774, 0.6954, 0.1633, 0.6987, 0.1621, 0.6897, 0.1766, 0.6892, 0.1633, 0.6987, 0.151, 0.7016, 0.1495, 0.6901, 0.1621, 0.6897, 0.2095, 0.8739, 0.2115, 0.8862, 0.1982, 0.8862, 0.1982, 0.8739, 0.2115, 0.8862, 0.213, 0.9004, 0.1982, 0.9004, 0.1982, 0.8862, 0.213, 0.9004, 0.2139, 0.9157, 0.1982, 0.9157, 0.1982, 0.9004, 0.2139, 0.9157, 0.2142, 0.9316, 0.1982, 0.9316, 0.1982, 0.9157, 0.2142, 0.9316, 0.2139, 0.9475, 0.1982, 0.9475, 0.1982, 0.9316, 0.2139, 0.9475, 0.213, 0.9628, 0.1982, 0.9628, 0.1982, 0.9475, 0.213, 0.9628, 0.2115, 0.977, 0.1982, 0.977, 0.1982, 0.9628, 0.2115, 0.977, 0.2095, 0.9893, 0.1982, 0.9893, 0.1982, 0.977, 0.3862, 0.9448, 0.3741, 0.942, 0.3753, 0.9332, 0.3877, 0.9336, 0.3741, 0.942, 0.3604, 0.9388, 0.3612, 0.9327, 0.3753, 0.9332, 0.3604, 0.9388, 0.3455, 0.9353, 0.3459, 0.9322, 0.3612, 0.9327, 0.3455, 0.9353, 0.33, 0.9316, 0.3459, 0.9322, 0.614, 0.6159, 0.006079, 0.614, 0.007944, 0.006079, 0.6159, 0.007944, 0.9933, 0.006079, 0.9939, 0.614, 0.6287, 0.6144, 0.628, 0.006458])
me_sphere.use_remesh_preserve_volume = False
me_sphere.use_remesh_preserve_attributes = False
me_sphere.use_mirror_vertex_groups = False
me_sphere.update()

# ---- objects
ob_sphere = bpy.data.objects.new('Sphere', me_sphere)
ob_lamp = bpy.data.objects.new('Lamp', light_lamp)
ob_camera = bpy.data.objects.new('Camera', cam_camera)

# ---- transforms, parenting, visibility, modifiers, constraints
ob_sphere.location = (0.0, 0.0, 3.407)
ob_sphere.lineart.crease_threshold = 0.0
ob_lamp.location = (0.9721, 5.044, 3.674)
ob_lamp.rotation_euler = (1.498, -0.03601, 3.129)
ob_lamp.lock_rotations_4d = False
ob_lamp.empty_display_type = 'ARROWS'
ob_lamp.color = (0.0, 0.0, 0.0, 0.0)
ob_lamp.lineart.crease_threshold = 0.0
ob_camera.location = (7.481, -6.508, 5.344)
ob_camera.rotation_euler = (1.109, 0.01082, 0.8149)
ob_camera.lock_rotations_4d = False
ob_camera.empty_display_type = 'ARROWS'
ob_camera.color = (0.0, 0.0, 0.0, 0.0)
ob_camera.display_type = 'WIRE'
ob_camera.lineart.crease_threshold = 0.0

# ---- collection membership
col_collection_1.objects.link(ob_sphere)
col_collection_1.objects.link(ob_lamp)
col_collection_1.objects.link(ob_camera)

# ---- scene / render settings (as saved in the file)
scene.camera = ob_camera
scene.frame_start = 1; scene.frame_end = 250; scene.frame_set(1)
scene.render.engine = 'BLENDER_EEVEE_NEXT'
scene.render.image_settings.color_mode = 'RGB'
scene.render.image_settings.compression = 90
scene.render.resolution_percentage = 50
scene.render.dither_intensity = 0.0
scene.render.bake_margin = 1
scene.render.bake_bias = 0.0
scene.cycles.use_denoising = False
scene.cycles.samples = 10
scene.cycles.sampling_pattern = 'TABULATED_SOBOL'
scene.cycles.light_sampling_threshold = 0.0
scene.cycles.use_adaptive_sampling = False
scene.cycles.use_light_tree = False
scene.cycles.blur_glossy = 0.0
scene.cycles.volume_bounces = 1
scene.cycles.pixel_filter_type = 'GAUSSIAN'
scene.cycles.sample_clamp_indirect = 0.0
scene.view_settings.view_transform = 'Standard'
bpy.context.view_layer.update()
